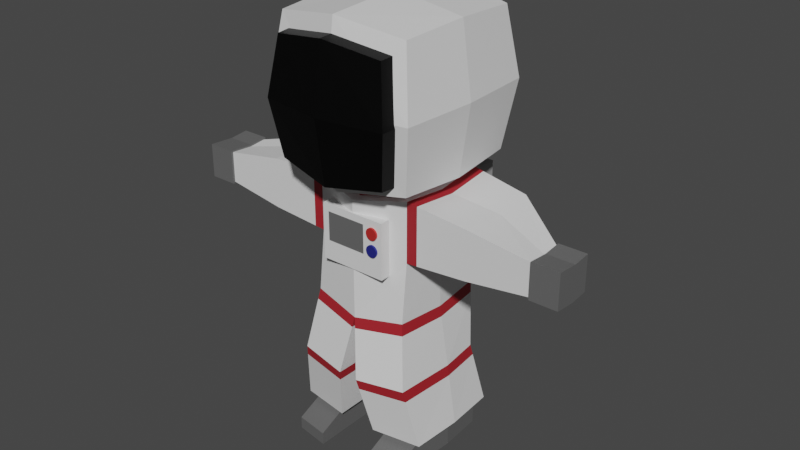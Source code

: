 # Source: astronauts_backup4.blend  (saved by Blender 3.0.42; exported with 4.5.12 LTS)
import bpy
from mathutils import Matrix  # noqa: F401  (used for matrix-valued properties, if any)

bpy.ops.wm.read_factory_settings(use_empty=True)
scene = bpy.context.scene
scene.name = 'Scene'

# ---- collections
col_collection = bpy.data.collections.new('Collection'); scene.collection.children.link(col_collection)

# ---- materials (node trees are filled in below, after node groups)
mat_white = bpy.data.materials.new('White')
mat_white.use_transparent_shadow = False
mat_black = bpy.data.materials.new('Black')
mat_black.use_transparent_shadow = False
mat_red_dark = bpy.data.materials.new('Red_dark')
mat_red_dark.use_transparent_shadow = False
mat_red = bpy.data.materials.new('Red')
mat_red.use_transparent_shadow = False
mat_blue = bpy.data.materials.new('Blue')
mat_blue.use_transparent_shadow = False
mat_grey = bpy.data.materials.new('Grey')
mat_grey.use_transparent_shadow = False
mat_metal = bpy.data.materials.new('Metal')
mat_metal.use_transparent_shadow = False

# ---- material node trees
mat_white.use_nodes = True; mat_white.node_tree.nodes.clear()
_N = mat_white.node_tree.nodes; _L = mat_white.node_tree.links
n0 = _N.new('ShaderNodeBsdfPrincipled'); n0.name = 'Principled BSDF'; n0.location = (10, 300)
n0.distribution = 'GGX'
n0.subsurface_method = 'RANDOM_WALK_SKIN'
n0.inputs[3].default_value = 1.45
n0.inputs[27].default_value = (0.0, 0.0, 0.0, 1.0)
n0.inputs[28].default_value = 1.0
n1 = _N.new('ShaderNodeOutputMaterial'); n1.name = 'Material Output'; n1.location = (300, 300)
_L.new(n0.outputs[0], n1.inputs[0])
n1.is_active_output = True
mat_black.use_nodes = True; mat_black.node_tree.nodes.clear()
_N = mat_black.node_tree.nodes; _L = mat_black.node_tree.links
n0 = _N.new('ShaderNodeBsdfPrincipled'); n0.name = 'Principled BSDF'; n0.location = (10, 300)
n0.distribution = 'GGX'
n0.subsurface_method = 'RANDOM_WALK_SKIN'
n0.inputs[0].default_value = (0.004242, 0.004242, 0.004242, 1.0)
n0.inputs[1].default_value = 0.8
n0.inputs[3].default_value = 1.45
n0.inputs[27].default_value = (0.0, 0.0, 0.0, 1.0)
n0.inputs[28].default_value = 1.0
n1 = _N.new('ShaderNodeOutputMaterial'); n1.name = 'Material Output'; n1.location = (300, 300)
_L.new(n0.outputs[0], n1.inputs[0])
n1.is_active_output = True
mat_red_dark.use_nodes = True; mat_red_dark.node_tree.nodes.clear()
_N = mat_red_dark.node_tree.nodes; _L = mat_red_dark.node_tree.links
n0 = _N.new('ShaderNodeBsdfPrincipled'); n0.name = 'Principled BSDF'; n0.location = (10, 300)
n0.distribution = 'GGX'
n0.subsurface_method = 'RANDOM_WALK_SKIN'
n0.inputs[0].default_value = (0.3757, 0.01671, 0.02445, 1.0)
n0.inputs[3].default_value = 1.45
n0.inputs[27].default_value = (0.0, 0.0, 0.0, 1.0)
n0.inputs[28].default_value = 1.0
n1 = _N.new('ShaderNodeOutputMaterial'); n1.name = 'Material Output'; n1.location = (300, 300)
_L.new(n0.outputs[0], n1.inputs[0])
n1.is_active_output = True
mat_red.use_nodes = True; mat_red.node_tree.nodes.clear()
_N = mat_red.node_tree.nodes; _L = mat_red.node_tree.links
n0 = _N.new('ShaderNodeBsdfPrincipled'); n0.name = 'Principled BSDF'; n0.location = (10, 300)
n0.distribution = 'GGX'
n0.subsurface_method = 'RANDOM_WALK_SKIN'
n0.inputs[0].default_value = (0.8, 0.04285, 0.03879, 1.0)
n0.inputs[1].default_value = 0.5
n0.inputs[3].default_value = 1.45
n0.inputs[27].default_value = (0.0, 0.0, 0.0, 1.0)
n0.inputs[28].default_value = 1.0
n1 = _N.new('ShaderNodeOutputMaterial'); n1.name = 'Material Output'; n1.location = (300, 300)
_L.new(n0.outputs[0], n1.inputs[0])
n1.is_active_output = True
mat_blue.use_nodes = True; mat_blue.node_tree.nodes.clear()
_N = mat_blue.node_tree.nodes; _L = mat_blue.node_tree.links
n0 = _N.new('ShaderNodeBsdfPrincipled'); n0.name = 'Principled BSDF'; n0.location = (10, 300)
n0.distribution = 'GGX'
n0.subsurface_method = 'RANDOM_WALK_SKIN'
n0.inputs[0].default_value = (0.03181, 0.03882, 0.3424, 1.0)
n0.inputs[1].default_value = 0.5
n0.inputs[3].default_value = 1.45
n0.inputs[27].default_value = (0.0, 0.0, 0.0, 1.0)
n0.inputs[28].default_value = 1.0
n1 = _N.new('ShaderNodeOutputMaterial'); n1.name = 'Material Output'; n1.location = (300, 300)
_L.new(n0.outputs[0], n1.inputs[0])
n1.is_active_output = True
mat_grey.use_nodes = True; mat_grey.node_tree.nodes.clear()
_N = mat_grey.node_tree.nodes; _L = mat_grey.node_tree.links
n0 = _N.new('ShaderNodeBsdfPrincipled'); n0.name = 'Principled BSDF'; n0.location = (10, 300)
n0.distribution = 'GGX'
n0.subsurface_method = 'RANDOM_WALK_SKIN'
n0.inputs[0].default_value = (0.1237, 0.1237, 0.1237, 1.0)
n0.inputs[3].default_value = 1.45
n0.inputs[27].default_value = (0.0, 0.0, 0.0, 1.0)
n0.inputs[28].default_value = 1.0
n1 = _N.new('ShaderNodeOutputMaterial'); n1.name = 'Material Output'; n1.location = (300, 300)
_L.new(n0.outputs[0], n1.inputs[0])
n1.is_active_output = True
mat_metal.use_nodes = True; mat_metal.node_tree.nodes.clear()
_N = mat_metal.node_tree.nodes; _L = mat_metal.node_tree.links
n0 = _N.new('ShaderNodeBsdfPrincipled'); n0.name = 'Principled BSDF'; n0.location = (10, 300)
n0.distribution = 'GGX'
n0.subsurface_method = 'RANDOM_WALK_SKIN'
n0.inputs[0].default_value = (0.3264, 0.3264, 0.3264, 1.0)
n0.inputs[3].default_value = 1.45
n0.inputs[27].default_value = (0.0, 0.0, 0.0, 1.0)
n0.inputs[28].default_value = 1.0
n1 = _N.new('ShaderNodeOutputMaterial'); n1.name = 'Material Output'; n1.location = (300, 300)
_L.new(n0.outputs[0], n1.inputs[0])
n1.is_active_output = True

# ---- world
world_world = bpy.data.worlds.new('World'); scene.world = world_world
world_world.use_nodes = True; world_world.node_tree.nodes.clear()
_N = world_world.node_tree.nodes; _L = world_world.node_tree.links
n0 = _N.new('ShaderNodeOutputWorld'); n0.name = 'World Output'; n0.location = (300, 300)
n1 = _N.new('ShaderNodeBackground'); n1.name = 'Background'; n1.location = (10, 300)
n1.inputs[0].default_value = (0.05088, 0.05088, 0.05088, 1.0)
_L.new(n1.outputs[0], n0.inputs[0])
n0.is_active_output = True
world_world.color = (0.05088, 0.05088, 0.05088)
world_world.use_sun_shadow = False
world_world.sun_shadow_jitter_overblur = 0.0

# ---- meshes
me_cube = bpy.data.meshes.new('Cube')
me_cube.from_pydata([(-1.0, -1.0, 5.369), (-1.0, -1.0, 7.369), (-1.0, 1.0, 5.369), (-1.0, 1.0, 7.369), (1.0, -1.0, 5.369), (1.0, -1.0, 7.369), (1.0, 1.0, 5.369), (1.0, 1.0, 7.369), (0.0, 1.157, 5.212), (0.0, 1.157, 7.526), (0.0, -1.157, 5.212), (0.0, -1.157, 7.526), (-1.145, -1.145, 6.369), (-1.145, 1.145, 6.369), (1.145, 1.145, 6.369), (1.145, -1.145, 6.369), (0.0, -1.324, 6.369), (0.0, 1.324, 6.369), (-1.059, 0.0, 5.31), (-1.059, 0.0, 7.428), (1.059, 0.0, 5.31), (1.059, 0.0, 7.428), (0.0, 0.0, 7.594), (0.0, 0.0, 5.144), (1.212, 0.0, 6.369), (-1.212, 0.0, 6.369), (-1.199, -0.6908, 5.228), (-1.199, -0.6908, 7.626), (-1.199, 1.708, 5.228), (-1.199, 1.708, 7.626), (1.199, -0.6908, 5.228), (1.199, -0.6908, 7.626), (1.199, 1.708, 5.228), (1.199, 1.708, 7.626), (0.0, 1.896, 5.04), (0.0, 1.896, 7.814), (0.0, -0.8787, 5.04), (0.0, -0.8787, 7.814), (-1.373, -0.8642, 6.427), (-1.373, 1.881, 6.427), (1.373, 1.881, 6.427), (1.373, -0.8642, 6.427), (0.0, -1.079, 6.427), (0.0, 2.096, 6.427), (-1.27, 0.5084, 5.157), (-1.27, 0.5084, 7.697), (1.27, 0.5084, 5.157), (1.27, 0.5084, 7.697), (0.0, 0.5084, 7.896), (0.0, 0.5084, 4.958), (1.454, 0.5084, 6.427), (-1.454, 0.5084, 6.427), (1.174, 0.5084, 0.5244), (-0.9503, 0.5084, 4.869), (-0.8955, -0.2849, 4.926), (0.0, 1.57, 4.776), (-0.8955, 1.429, 4.926), (0.9503, 0.5084, 4.869), (0.8955, 1.429, 4.926), (0.0, -0.553, 4.776), (0.8955, -0.3019, 4.926), (-0.9503, 0.5084, 2.732), (-0.8955, -0.4118, 2.788), (0.0, 1.57, 2.639), (-0.8955, 1.429, 2.788), (0.9503, 0.5084, 2.732), (0.8955, 1.429, 2.788), (0.0, -0.553, 2.639), (0.8955, -0.4118, 2.788), (0.0, 0.5084, 2.585), (1.126, 1.305, 0.5244), (0.5105, -0.3851, 0.5244), (1.126, -0.2881, 0.5244), (0.5105, 1.402, 0.5244), (0.5105, 0.5084, 0.5244), (-1.155, 0.5084, 0.5244), (-1.108, -0.2881, 0.5244), (-0.4923, 1.402, 0.5244), (-1.108, 1.305, 0.5244), (-0.4923, -0.3851, 0.5244), (-0.4923, 0.5084, 0.5244), (0.0, 1.57, 3.708), (0.8955, 1.429, 3.857), (0.9503, 0.5084, 3.8), (0.8955, -0.3019, 3.857), (-0.9503, 0.5084, 3.8), (-0.8955, -0.2849, 3.857), (-0.8955, 1.429, 3.857), (0.0, -0.553, 3.708), (3.181, 0.04993, 4.655), (3.181, 0.3527, 4.685), (3.181, -0.3019, 4.685), (3.181, 0.04993, 4.083), (3.181, 0.3527, 4.113), (3.181, -0.3019, 4.113), (-3.016, 0.1417, 4.633), (-3.016, -0.2849, 4.663), (-3.016, 0.4547, 4.663), (-3.016, -0.2849, 4.102), (-3.016, 0.1417, 4.072), (-3.016, 0.4547, 4.102), (-1.95, -0.2849, 4.842), (-1.95, -0.2849, 3.936), (-1.95, 0.9688, 3.936), (-1.95, 0.9688, 4.842), (-1.996, 0.5084, 3.888), (-1.996, 0.5084, 4.793), (2.023, -0.3019, 4.823), (2.067, 0.5084, 4.777), (2.023, 1.258, 4.823), (2.023, 1.258, 3.953), (2.067, 0.5084, 3.907), (2.023, -0.3019, 3.953), (-0.7267, 1.377, 2.98), (-0.7267, 1.377, 4.731), (-0.5635, 2.188, 3.143), (-0.5635, 2.188, 4.568), (0.7267, 1.377, 2.98), (0.7267, 1.377, 4.731), (0.5635, 2.188, 3.143), (0.5635, 2.188, 4.568), (-1.125, 0.5084, 1.628), (-1.07, -0.6168, 1.656), (-0.1744, 0.5084, 1.555), (-0.1744, 1.365, 1.582), (-1.07, 1.224, 1.656), (-0.1744, -0.7579, 1.582), (1.134, 0.5084, 1.628), (1.079, 1.224, 1.656), (0.1835, 1.365, 1.582), (0.1835, 0.5084, 1.555), (0.1835, -0.7579, 1.582), (1.079, -0.6168, 1.656), (0.5876, 2.116, 4.437), (0.5876, 2.116, 5.638), (0.5954, 2.115, 4.437), (0.5954, 2.115, 5.638), (0.6029, 2.113, 4.437), (0.6029, 2.113, 5.638), (0.6098, 2.109, 4.437), (0.6098, 2.109, 5.638), (0.6158, 2.105, 4.437), (0.6158, 2.105, 5.638), (0.6208, 2.098, 4.437), (0.6208, 2.098, 5.638), (0.6245, 2.092, 4.437), (0.6245, 2.092, 5.638), (0.6268, 2.084, 4.437), (0.6268, 2.084, 5.638), (0.6276, 2.076, 4.437), (0.6276, 2.076, 5.638), (0.6268, 2.068, 4.437), (0.6268, 2.068, 5.638), (0.6245, 2.061, 4.437), (0.6245, 2.061, 5.638), (0.6208, 2.054, 4.437), (0.6208, 2.054, 5.638), (0.6158, 2.048, 4.437), (0.6158, 2.048, 5.638), (0.6098, 2.043, 4.437), (0.6098, 2.043, 5.638), (0.6029, 2.039, 4.437), (0.6029, 2.039, 5.638), (0.5954, 2.037, 4.437), (0.5954, 2.037, 5.638), (0.5876, 2.036, 4.437), (0.5876, 2.036, 5.638), (0.5798, 2.037, 4.437), (0.5798, 2.037, 5.638), (0.5722, 2.039, 4.437), (0.5722, 2.039, 5.638), (0.5653, 2.043, 4.437), (0.5653, 2.043, 5.638), (0.5593, 2.048, 4.437), (0.5593, 2.048, 5.638), (0.5543, 2.054, 4.437), (0.5543, 2.054, 5.638), (0.5506, 2.061, 4.437), (0.5506, 2.061, 5.638), (0.5483, 2.068, 4.437), (0.5483, 2.068, 5.638), (0.5476, 2.076, 4.437), (0.5476, 2.076, 5.638), (0.5483, 2.084, 4.437), (0.5483, 2.084, 5.638), (0.5506, 2.092, 4.437), (0.5506, 2.092, 5.638), (0.5543, 2.098, 4.437), (0.5543, 2.098, 5.638), (0.5593, 2.105, 4.437), (0.5593, 2.105, 5.638), (0.5653, 2.109, 4.437), (0.5653, 2.109, 5.638), (0.5722, 2.113, 4.437), (0.5722, 2.113, 5.638), (0.5798, 2.115, 4.437), (0.5798, 2.115, 5.638), (0.4315, 2.116, 4.437), (0.4315, 2.116, 5.419), (0.4393, 2.115, 4.437), (0.4393, 2.115, 5.419), (0.4468, 2.113, 4.437), (0.4468, 2.113, 5.419), (0.4537, 2.109, 4.437), (0.4537, 2.109, 5.419), (0.4598, 2.105, 4.437), (0.4598, 2.105, 5.419), (0.4647, 2.098, 4.437), (0.4647, 2.098, 5.419), (0.4684, 2.092, 4.437), (0.4684, 2.092, 5.419), (0.4707, 2.084, 4.437), (0.4707, 2.084, 5.419), (0.4715, 2.076, 4.437), (0.4715, 2.076, 5.419), (0.4707, 2.068, 4.437), (0.4707, 2.068, 5.419), (0.4684, 2.061, 4.437), (0.4684, 2.061, 5.419), (0.4647, 2.054, 4.437), (0.4647, 2.054, 5.419), (0.4598, 2.048, 4.437), (0.4598, 2.048, 5.419), (0.4537, 2.043, 4.437), (0.4537, 2.043, 5.419), (0.4468, 2.039, 4.437), (0.4468, 2.039, 5.419), (0.4393, 2.037, 4.437), (0.4393, 2.037, 5.419), (0.4315, 2.036, 4.437), (0.4315, 2.036, 5.419), (0.4237, 2.037, 4.437), (0.4237, 2.037, 5.419), (0.4162, 2.039, 4.437), (0.4162, 2.039, 5.419), (0.4093, 2.043, 4.437), (0.4093, 2.043, 5.419), (0.4032, 2.048, 4.437), (0.4032, 2.048, 5.419), (0.3982, 2.054, 4.437), (0.3982, 2.054, 5.419), (0.3945, 2.061, 4.437), (0.3945, 2.061, 5.419), (0.3922, 2.068, 4.437), (0.3922, 2.068, 5.419), (0.3915, 2.076, 4.437), (0.3915, 2.076, 5.419), (0.3922, 2.084, 4.437), (0.3922, 2.084, 5.419), (0.3945, 2.092, 4.437), (0.3945, 2.092, 5.419), (0.3982, 2.098, 4.437), (0.3982, 2.098, 5.419), (0.4032, 2.105, 4.437), (0.4032, 2.105, 5.419), (0.4093, 2.109, 4.437), (0.4093, 2.109, 5.419), (0.4162, 2.113, 4.437), (0.4162, 2.113, 5.419), (0.4237, 2.115, 4.437), (0.4237, 2.115, 5.419), (-0.5591, 1.947, 4.731), (-0.5591, 2.113, 4.731), (-0.2998, 1.947, 4.731), (-0.2998, 2.113, 4.731), (-0.5591, 1.947, 4.823), (-0.5591, 2.113, 4.823), (-0.2998, 2.113, 4.823), (-0.2998, 1.947, 4.823), (-0.7267, 2.188, 4.731), (-0.7267, 2.188, 2.98), (0.7267, 2.188, 2.98), (0.7267, 2.188, 4.731), (-0.4324, 2.271, 3.737), (-0.4324, 2.271, 3.28), (0.4324, 2.271, 3.28), (0.4324, 2.271, 3.737), (-0.5635, 2.271, 4.568), (-0.5635, 2.271, 3.143), (0.5635, 2.271, 3.143), (0.5635, 2.271, 4.568), (-0.4324, 2.346, 3.737), (-0.4324, 2.346, 3.28), (0.4324, 2.346, 3.28), (0.4324, 2.346, 3.737), (-0.7875, 0.5135, 4.87), (-0.7421, -0.1439, 4.917), (2.553e-09, 1.393, 4.793), (-0.7421, 1.276, 4.917), (0.7875, 0.5135, 4.87), (0.7421, 1.276, 4.917), (2.553e-09, -0.366, 4.793), (0.7421, -0.158, 4.917), (-0.7875, 0.5135, 5.37), (-0.7421, -0.1439, 5.417), (2.553e-09, 1.393, 5.293), (-0.7421, 1.276, 5.417), (0.7875, 0.5135, 5.37), (0.7421, 1.276, 5.417), (2.553e-09, -0.366, 5.293), (0.7421, -0.158, 5.417), (1.146, 0.5084, 4.853), (1.093, 1.399, 4.908), (1.146, 0.5084, 3.819), (1.093, -0.3019, 4.908), (1.093, 1.399, 3.874), (1.093, -0.3019, 3.874), (-1.08, -0.2849, 3.871), (-1.08, 1.348, 4.911), (-1.133, 0.5084, 3.816), (-1.08, -0.2849, 4.911), (-1.08, 1.348, 3.871), (-1.133, 0.5084, 4.856), (-0.9261, -0.4477, 2.59), (-0.03052, 1.534, 2.454), (-0.03052, -0.5889, 2.454), (-0.9809, 0.5084, 2.538), (-0.03052, 0.5084, 2.405), (-0.9261, 1.393, 2.59), (0.9277, 1.393, 2.59), (0.03212, 0.5084, 2.405), (0.9277, -0.4477, 2.59), (0.9825, 0.5084, 2.538), (0.03212, 1.534, 2.454), (0.03212, -0.5889, 2.454), (1.166, 0.5084, 1.435), (0.2157, 1.401, 1.397), (0.2157, -0.7221, 1.397), (1.111, 1.26, 1.458), (0.2157, 0.5084, 1.374), (1.111, -0.5809, 1.458), (-1.155, 0.5084, 1.435), (-0.2049, 0.5084, 1.374), (-1.1, 1.26, 1.458), (-1.1, -0.5809, 1.458), (-0.2049, 1.401, 1.397), (-0.2049, -0.7221, 1.397), (-0.4975, -0.5713, 3.911), (-0.4975, -0.5713, 4.432), (-0.6071, -0.1517, 3.558), (-0.6071, -0.1517, 4.562), (0.2335, -0.5713, 3.911), (0.2335, -0.5713, 4.432), (0.6071, -0.1517, 3.558), (0.6071, -0.1517, 4.562), (-0.6071, -0.5713, 3.558), (-0.6071, -0.5713, 4.562), (0.6071, -0.5713, 4.562), (0.6071, -0.5713, 3.558), (-0.4975, -0.5665, 3.911), (-0.4975, -0.5665, 4.432), (0.2335, -0.5665, 4.432), (0.2335, -0.5665, 3.911), (0.4225, -0.391, 4.437), (0.4225, -0.6037, 4.437), (0.4433, -0.391, 4.435), (0.4433, -0.6037, 4.435), (0.4632, -0.391, 4.429), (0.4632, -0.6037, 4.429), (0.4816, -0.391, 4.419), (0.4816, -0.6037, 4.419), (0.4977, -0.391, 4.406), (0.4977, -0.6037, 4.406), (0.5109, -0.391, 4.39), (0.5109, -0.6037, 4.39), (0.5208, -0.391, 4.371), (0.5208, -0.6037, 4.371), (0.5268, -0.391, 4.351), (0.5268, -0.6037, 4.351), (0.5289, -0.391, 4.33), (0.5289, -0.6037, 4.33), (0.5268, -0.391, 4.31), (0.5268, -0.6037, 4.31), (0.5208, -0.391, 4.29), (0.5208, -0.6037, 4.29), (0.5109, -0.391, 4.271), (0.5109, -0.6037, 4.271), (0.4977, -0.391, 4.255), (0.4977, -0.6037, 4.255), (0.4816, -0.391, 4.242), (0.4816, -0.6037, 4.242), (0.4632, -0.391, 4.232), (0.4632, -0.6037, 4.232), (0.4433, -0.391, 4.226), (0.4433, -0.6037, 4.226), (0.4225, -0.391, 4.224), (0.4225, -0.6037, 4.224), (0.4018, -0.391, 4.226), (0.4018, -0.6037, 4.226), (0.3818, -0.391, 4.232), (0.3818, -0.6037, 4.232), (0.3634, -0.391, 4.242), (0.3634, -0.6037, 4.242), (0.3473, -0.391, 4.255), (0.3473, -0.6037, 4.255), (0.3341, -0.391, 4.271), (0.3341, -0.6037, 4.271), (0.3243, -0.391, 4.29), (0.3243, -0.6037, 4.29), (0.3182, -0.391, 4.31), (0.3182, -0.6037, 4.31), (0.3162, -0.391, 4.33), (0.3162, -0.6037, 4.33), (0.3182, -0.391, 4.351), (0.3182, -0.6037, 4.351), (0.3243, -0.391, 4.371), (0.3243, -0.6037, 4.371), (0.3341, -0.391, 4.39), (0.3341, -0.6037, 4.39), (0.3473, -0.391, 4.406), (0.3473, -0.6037, 4.406), (0.3634, -0.391, 4.419), (0.3634, -0.6037, 4.419), (0.3818, -0.391, 4.429), (0.3818, -0.6037, 4.429), (0.4018, -0.391, 4.435), (0.4018, -0.6037, 4.435), (0.4225, -0.391, 4.134), (0.4225, -0.6037, 4.134), (0.4433, -0.391, 4.132), (0.4433, -0.6037, 4.132), (0.4632, -0.391, 4.125), (0.4632, -0.6037, 4.125), (0.4816, -0.391, 4.116), (0.4816, -0.6037, 4.116), (0.4977, -0.391, 4.102), (0.4977, -0.6037, 4.102), (0.5109, -0.391, 4.086), (0.5109, -0.6037, 4.086), (0.5208, -0.391, 4.068), (0.5208, -0.6037, 4.068), (0.5268, -0.391, 4.048), (0.5268, -0.6037, 4.048), (0.5289, -0.391, 4.027), (0.5289, -0.6037, 4.027), (0.5268, -0.391, 4.006), (0.5268, -0.6037, 4.006), (0.5208, -0.391, 3.987), (0.5208, -0.6037, 3.987), (0.5109, -0.391, 3.968), (0.5109, -0.6037, 3.968), (0.4977, -0.391, 3.952), (0.4977, -0.6037, 3.952), (0.4816, -0.391, 3.939), (0.4816, -0.6037, 3.939), (0.4632, -0.391, 3.929), (0.4632, -0.6037, 3.929), (0.4433, -0.391, 3.923), (0.4433, -0.6037, 3.923), (0.4225, -0.391, 3.921), (0.4225, -0.6037, 3.921), (0.4018, -0.391, 3.923), (0.4018, -0.6037, 3.923), (0.3818, -0.391, 3.929), (0.3818, -0.6037, 3.929), (0.3634, -0.391, 3.939), (0.3634, -0.6037, 3.939), (0.3473, -0.391, 3.952), (0.3473, -0.6037, 3.952), (0.3341, -0.391, 3.968), (0.3341, -0.6037, 3.968), (0.3243, -0.391, 3.987), (0.3243, -0.6037, 3.987), (0.3182, -0.391, 4.006), (0.3182, -0.6037, 4.006), (0.3162, -0.391, 4.027), (0.3162, -0.6037, 4.027), (0.3182, -0.391, 4.048), (0.3182, -0.6037, 4.048), (0.3243, -0.391, 4.068), (0.3243, -0.6037, 4.068), (0.3341, -0.391, 4.086), (0.3341, -0.6037, 4.086), (0.3473, -0.391, 4.102), (0.3473, -0.6037, 4.102), (0.3634, -0.391, 4.116), (0.3634, -0.6037, 4.116), (0.3818, -0.391, 4.125), (0.3818, -0.6037, 4.125), (0.4018, -0.391, 4.132), (0.4018, -0.6037, 4.132), (1.317, 0.5084, 0.5244), (1.263, 1.429, 0.5244), (0.3671, -0.553, 0.5244), (1.263, -0.4118, 0.5244), (0.3671, 1.57, 0.5244), (0.3671, 0.5084, 0.5244), (-1.299, 0.5084, 0.5244), (-1.244, -0.4118, 0.5244), (-0.3488, 1.57, 0.5244), (-1.244, 1.429, 0.5244), (-0.3488, -0.553, 0.5244), (-0.3488, 0.5084, 0.5244), (1.174, 0.5084, 0.4583), (0.5105, 0.5084, 0.4583), (-0.4923, 0.5084, 0.4583), (-1.155, 0.5084, 0.4583), (1.126, 1.305, 0.4583), (0.5105, -0.3851, 0.4583), (1.126, -0.2881, 0.4583), (0.5105, 1.402, 0.4583), (-1.108, -0.2881, 0.4583), (-0.4923, 1.402, 0.4583), (-1.108, 1.305, 0.4583), (-0.4923, -0.3851, 0.4583), (1.174, 0.5084, 1.49e-06), (0.5105, 0.5084, 1.49e-06), (-0.4923, 0.5084, 1.49e-06), (-1.155, 0.5084, 1.49e-06), (1.126, 1.305, 1.49e-06), (0.5105, -0.3851, 1.49e-06), (1.126, -0.2881, 1.49e-06), (0.5105, 1.402, 1.49e-06), (-1.108, -0.2881, 1.49e-06), (-0.4923, 1.402, 1.49e-06), (-1.108, 1.305, 1.49e-06), (-0.4923, -0.3851, 1.49e-06), (0.5105, -0.9043, 0.2286), (1.126, -0.8073, 0.2286), (-1.108, -0.8073, 0.2286), (-0.4923, -0.9043, 0.2286), (0.5105, -0.9043, 1.49e-06), (1.126, -0.8073, 1.49e-06), (-1.108, -0.8073, 1.49e-06), (-0.4923, -0.9043, 1.49e-06), (3.181, 0.05156, 4.682), (3.181, 0.3846, 4.715), (3.181, -0.3355, 4.715), (3.181, 0.05156, 4.052), (3.181, 0.3846, 4.086), (3.181, -0.3355, 4.086), (-3.016, 0.1455, 4.659), (-3.016, -0.3238, 4.692), (-3.016, 0.4898, 4.692), (-3.016, -0.3238, 4.075), (-3.016, 0.1455, 4.042), (-3.016, 0.4898, 4.075), (3.681, 0.05156, 4.682), (3.681, 0.3846, 4.715), (3.681, -0.3355, 4.715), (3.681, 0.05156, 4.052), (3.681, 0.3846, 4.086), (3.681, -0.3355, 4.086), (-3.516, 0.1455, 4.659), (-3.516, -0.3238, 4.692), (-3.516, 0.4898, 4.692), (-3.516, -0.3238, 4.075), (-3.516, 0.1455, 4.042), (-3.516, 0.4898, 4.075)], [], [(25, 19, 3, 13), (17, 9, 7, 14), (24, 21, 5, 15), (16, 11, 1, 12), (23, 20, 4, 10), (22, 19, 1, 11), (21, 22, 11, 5), (18, 23, 10, 0), (15, 5, 11, 16), (13, 3, 9, 17), (2, 13, 17, 8), (4, 15, 16, 10), (10, 16, 12, 0), (20, 24, 15, 4), (8, 17, 14, 6), (18, 25, 13, 2), (0, 12, 25, 18), (6, 14, 24, 20), (2, 8, 23, 18), (7, 9, 22, 21), (9, 3, 19, 22), (8, 6, 20, 23), (14, 7, 21, 24), (12, 1, 19, 25), (51, 45, 29, 39), (43, 35, 33, 40), (50, 47, 31, 41), (42, 37, 27, 38), (49, 46, 30, 36), (48, 45, 27, 37), (47, 48, 37, 31), (44, 49, 36, 26), (41, 31, 37, 42), (39, 29, 35, 43), (28, 39, 43, 34), (30, 41, 42, 36), (36, 42, 38, 26), (46, 50, 41, 30), (34, 43, 40, 32), (44, 51, 39, 28), (26, 38, 51, 44), (32, 40, 50, 46), (28, 34, 49, 44), (33, 35, 48, 47), (35, 29, 45, 48), (34, 32, 46, 49), (40, 33, 47, 50), (38, 27, 45, 51), (86, 85, 61, 62), (82, 83, 65, 66), (81, 82, 66, 63), (83, 84, 68, 65), (329, 326, 485, 486), (335, 332, 492, 489), (334, 331, 487, 488), (328, 325, 481, 482), (85, 87, 64, 61), (88, 86, 62, 67), (84, 88, 67, 68), (87, 81, 63, 64), (74, 73, 500, 494), (79, 76, 501, 504), (330, 327, 483, 484), (325, 330, 484, 481), (327, 329, 486, 483), (326, 328, 482, 485), (72, 71, 498, 499), (77, 80, 495, 502), (331, 333, 490, 487), (336, 334, 488, 491), (333, 335, 489, 490), (332, 336, 491, 492), (56, 55, 81, 87), (60, 59, 88, 84), (59, 54, 86, 88), (104, 103, 100, 97), (109, 108, 89, 90), (55, 58, 82, 81), (108, 107, 91, 89), (102, 101, 96, 98), (89, 91, 527, 525), (93, 90, 526, 529), (111, 110, 93, 92), (107, 112, 94, 91), (112, 111, 92, 94), (110, 109, 90, 93), (96, 95, 531, 532), (98, 96, 532, 534), (105, 102, 98, 99), (103, 105, 99, 100), (101, 106, 95, 96), (106, 104, 97, 95), (312, 308, 104, 106), (310, 312, 106, 101), (311, 309, 105, 103), (309, 307, 102, 105), (307, 310, 101, 102), (308, 311, 103, 104), (305, 302, 109, 110), (306, 303, 111, 112), (304, 306, 112, 107), (303, 305, 110, 111), (301, 304, 107, 108), (302, 301, 108, 109), (113, 114, 269, 270), (116, 120, 280, 277), (271, 272, 118, 117), (117, 118, 114, 113), (270, 271, 117, 113), (272, 269, 114, 118), (317, 315, 126, 123), (318, 314, 124, 125), (315, 313, 122, 126), (316, 318, 125, 121), (313, 316, 121, 122), (314, 317, 123, 124), (323, 319, 128, 129), (324, 320, 130, 131), (322, 321, 132, 127), (321, 324, 131, 132), (319, 322, 127, 128), (320, 323, 129, 130), (133, 134, 136, 135), (135, 136, 138, 137), (137, 138, 140, 139), (139, 140, 142, 141), (141, 142, 144, 143), (143, 144, 146, 145), (145, 146, 148, 147), (147, 148, 150, 149), (149, 150, 152, 151), (151, 152, 154, 153), (153, 154, 156, 155), (155, 156, 158, 157), (157, 158, 160, 159), (159, 160, 162, 161), (161, 162, 164, 163), (163, 164, 166, 165), (165, 166, 168, 167), (167, 168, 170, 169), (169, 170, 172, 171), (171, 172, 174, 173), (173, 174, 176, 175), (175, 176, 178, 177), (177, 178, 180, 179), (179, 180, 182, 181), (181, 182, 184, 183), (183, 184, 186, 185), (185, 186, 188, 187), (187, 188, 190, 189), (189, 190, 192, 191), (191, 192, 194, 193), (136, 134, 196, 194, 192, 190, 188, 186, 184, 182, 180, 178, 176, 174, 172, 170, 168, 166, 164, 162, 160, 158, 156, 154, 152, 150, 148, 146, 144, 142, 140, 138), (193, 194, 196, 195), (195, 196, 134, 133), (133, 135, 137, 139, 141, 143, 145, 147, 149, 151, 153, 155, 157, 159, 161, 163, 165, 167, 169, 171, 173, 175, 177, 179, 181, 183, 185, 187, 189, 191, 193, 195), (197, 198, 200, 199), (199, 200, 202, 201), (201, 202, 204, 203), (203, 204, 206, 205), (205, 206, 208, 207), (207, 208, 210, 209), (209, 210, 212, 211), (211, 212, 214, 213), (213, 214, 216, 215), (215, 216, 218, 217), (217, 218, 220, 219), (219, 220, 222, 221), (221, 222, 224, 223), (223, 224, 226, 225), (225, 226, 228, 227), (227, 228, 230, 229), (229, 230, 232, 231), (231, 232, 234, 233), (233, 234, 236, 235), (235, 236, 238, 237), (237, 238, 240, 239), (239, 240, 242, 241), (241, 242, 244, 243), (243, 244, 246, 245), (245, 246, 248, 247), (247, 248, 250, 249), (249, 250, 252, 251), (251, 252, 254, 253), (253, 254, 256, 255), (255, 256, 258, 257), (200, 198, 260, 258, 256, 254, 252, 250, 248, 246, 244, 242, 240, 238, 236, 234, 232, 230, 228, 226, 224, 222, 220, 218, 216, 214, 212, 210, 208, 206, 204, 202), (257, 258, 260, 259), (259, 260, 198, 197), (197, 199, 201, 203, 205, 207, 209, 211, 213, 215, 217, 219, 221, 223, 225, 227, 229, 231, 233, 235, 237, 239, 241, 243, 245, 247, 249, 251, 253, 255, 257, 259), (264, 263, 261, 262), (267, 266, 265, 268), (263, 264, 267, 268), (262, 261, 265, 266), (261, 263, 268, 265), (264, 262, 266, 267), (116, 115, 270, 269), (115, 119, 271, 270), (120, 116, 269, 272), (119, 120, 272, 271), (276, 275, 283, 284), (115, 116, 277, 278), (120, 119, 279, 280), (119, 115, 278, 279), (273, 274, 278, 277), (274, 275, 279, 278), (276, 273, 277, 280), (275, 276, 280, 279), (282, 281, 284, 283), (275, 274, 282, 283), (273, 276, 284, 281), (274, 273, 281, 282), (59, 60, 292, 291), (55, 56, 288, 287), (60, 57, 289, 292), (58, 55, 287, 290), (57, 58, 290, 289), (53, 54, 286, 285), (56, 53, 285, 288), (54, 59, 291, 286), (285, 286, 294, 293), (292, 289, 297, 300), (286, 291, 299, 294), (291, 292, 300, 299), (287, 288, 296, 295), (288, 285, 293, 296), (290, 287, 295, 298), (289, 290, 298, 297), (58, 57, 301, 302), (57, 60, 304, 301), (83, 82, 305, 303), (60, 84, 306, 304), (84, 83, 303, 306), (82, 58, 302, 305), (56, 87, 311, 308), (86, 54, 310, 307), (85, 86, 307, 309), (87, 85, 309, 311), (54, 53, 312, 310), (53, 56, 308, 312), (63, 69, 317, 314), (62, 61, 316, 313), (61, 64, 318, 316), (67, 62, 313, 315), (64, 63, 314, 318), (69, 67, 315, 317), (69, 63, 323, 320), (66, 65, 322, 319), (68, 67, 324, 321), (65, 68, 321, 322), (67, 69, 320, 324), (63, 66, 319, 323), (129, 128, 328, 326), (131, 130, 329, 327), (127, 132, 330, 325), (132, 131, 327, 330), (128, 127, 325, 328), (130, 129, 326, 329), (123, 126, 336, 332), (125, 124, 335, 333), (126, 122, 334, 336), (121, 125, 333, 331), (122, 121, 331, 334), (124, 123, 332, 335), (345, 346, 340, 339), (339, 340, 344, 343), (343, 344, 347, 348), (342, 338, 350, 351), (339, 343, 348, 345), (344, 340, 346, 347), (337, 338, 346, 345), (342, 341, 348, 347), (341, 337, 345, 348), (338, 342, 347, 346), (352, 351, 350, 349), (341, 342, 351, 352), (337, 341, 352, 349), (338, 337, 349, 350), (353, 354, 356, 355), (355, 356, 358, 357), (357, 358, 360, 359), (359, 360, 362, 361), (361, 362, 364, 363), (363, 364, 366, 365), (365, 366, 368, 367), (367, 368, 370, 369), (369, 370, 372, 371), (371, 372, 374, 373), (373, 374, 376, 375), (375, 376, 378, 377), (377, 378, 380, 379), (379, 380, 382, 381), (381, 382, 384, 383), (383, 384, 386, 385), (385, 386, 388, 387), (387, 388, 390, 389), (389, 390, 392, 391), (391, 392, 394, 393), (393, 394, 396, 395), (395, 396, 398, 397), (397, 398, 400, 399), (399, 400, 402, 401), (401, 402, 404, 403), (403, 404, 406, 405), (405, 406, 408, 407), (407, 408, 410, 409), (409, 410, 412, 411), (411, 412, 414, 413), (356, 354, 416, 414, 412, 410, 408, 406, 404, 402, 400, 398, 396, 394, 392, 390, 388, 386, 384, 382, 380, 378, 376, 374, 372, 370, 368, 366, 364, 362, 360, 358), (413, 414, 416, 415), (415, 416, 354, 353), (353, 355, 357, 359, 361, 363, 365, 367, 369, 371, 373, 375, 377, 379, 381, 383, 385, 387, 389, 391, 393, 395, 397, 399, 401, 403, 405, 407, 409, 411, 413, 415), (417, 418, 420, 419), (419, 420, 422, 421), (421, 422, 424, 423), (423, 424, 426, 425), (425, 426, 428, 427), (427, 428, 430, 429), (429, 430, 432, 431), (431, 432, 434, 433), (433, 434, 436, 435), (435, 436, 438, 437), (437, 438, 440, 439), (439, 440, 442, 441), (441, 442, 444, 443), (443, 444, 446, 445), (445, 446, 448, 447), (447, 448, 450, 449), (449, 450, 452, 451), (451, 452, 454, 453), (453, 454, 456, 455), (455, 456, 458, 457), (457, 458, 460, 459), (459, 460, 462, 461), (461, 462, 464, 463), (463, 464, 466, 465), (465, 466, 468, 467), (467, 468, 470, 469), (469, 470, 472, 471), (471, 472, 474, 473), (473, 474, 476, 475), (475, 476, 478, 477), (420, 418, 480, 478, 476, 474, 472, 470, 468, 466, 464, 462, 460, 458, 456, 454, 452, 450, 448, 446, 444, 442, 440, 438, 436, 434, 432, 430, 428, 426, 424, 422), (477, 478, 480, 479), (479, 480, 418, 417), (417, 419, 421, 423, 425, 427, 429, 431, 433, 435, 437, 439, 441, 443, 445, 447, 449, 451, 453, 455, 457, 459, 461, 463, 465, 467, 469, 471, 473, 475, 477, 479), (52, 70, 482, 481), (71, 72, 484, 483), (70, 73, 485, 482), (74, 71, 483, 486), (72, 52, 481, 484), (73, 74, 486, 485), (75, 76, 488, 487), (77, 78, 490, 489), (76, 79, 491, 488), (79, 80, 492, 491), (78, 75, 487, 490), (80, 77, 489, 492), (498, 494, 506, 510), (501, 496, 508, 513), (495, 504, 516, 507), (500, 497, 509, 512), (73, 70, 497, 500), (80, 79, 504, 495), (76, 75, 496, 501), (71, 74, 494, 498), (75, 78, 503, 496), (70, 52, 493, 497), (78, 77, 502, 503), (52, 72, 499, 493), (506, 505, 511, 510), (512, 509, 505, 506), (508, 507, 516, 513), (515, 514, 507, 508), (496, 503, 515, 508), (497, 493, 505, 509), (503, 502, 514, 515), (493, 499, 511, 505), (502, 495, 507, 514), (499, 498, 517, 518), (511, 499, 518, 522), (494, 500, 512, 506), (518, 517, 521, 522), (520, 519, 523, 524), (513, 516, 524, 523), (498, 510, 521, 517), (504, 501, 519, 520), (501, 513, 523, 519), (516, 504, 520, 524), (510, 511, 522, 521), (527, 530, 542, 539), (528, 529, 541, 540), (92, 93, 529, 528), (91, 94, 530, 527), (90, 89, 525, 526), (94, 92, 528, 530), (531, 533, 545, 543), (536, 535, 547, 548), (100, 99, 535, 536), (95, 97, 533, 531), (99, 98, 534, 535), (97, 100, 536, 533), (537, 539, 542, 540), (538, 537, 540, 541), (526, 525, 537, 538), (530, 528, 540, 542), (529, 526, 538, 541), (525, 527, 539, 537), (543, 545, 548, 547), (544, 543, 547, 546), (535, 534, 546, 547), (533, 536, 548, 545), (534, 532, 544, 546), (532, 531, 543, 544)])
me_cube.polygons.foreach_set('material_index', [0, 0, 1, 1, 1, 1, 1, 1, 1, 0, 0, 1, 1, 1, 0, 0, 1, 0, 0, 0, 0, 0, 0, 1, 0, 0, 0, 0, 0, 0, 0, 0, 0, 0, 0, 0, 0, 0, 0, 0, 0, 0, 0, 0, 0, 0, 0, 0, 0, 0, 0, 0, 0, 0, 0, 0, 0, 0, 0, 0, 5, 5, 0, 0, 0, 0, 5, 5, 0, 0, 0, 0, 0, 0, 0, 0, 0, 0, 0, 0, 5, 5, 0, 0, 0, 0, 5, 5, 0, 0, 0, 0, 0, 0, 0, 0, 0, 0, 0, 0, 0, 0, 0, 0, 6, 6, 6, 6, 6, 6, 0, 0, 0, 0, 0, 0, 0, 0, 0, 0, 0, 0, 5, 5, 5, 5, 5, 5, 5, 5, 5, 5, 5, 5, 5, 5, 5, 5, 5, 5, 5, 5, 5, 5, 5, 5, 5, 5, 5, 5, 5, 5, 5, 5, 5, 5, 5, 5, 5, 5, 5, 5, 5, 5, 5, 5, 5, 5, 5, 5, 5, 5, 5, 5, 5, 5, 5, 5, 5, 5, 5, 5, 5, 5, 5, 5, 5, 5, 5, 5, 5, 5, 5, 5, 5, 5, 6, 6, 6, 6, 5, 6, 6, 6, 6, 6, 6, 6, 5, 5, 5, 5, 0, 0, 0, 0, 0, 0, 0, 0, 2, 2, 2, 2, 2, 2, 2, 2, 2, 2, 2, 2, 2, 2, 2, 2, 2, 2, 2, 2, 2, 2, 2, 2, 2, 2, 2, 2, 2, 2, 2, 2, 2, 2, 2, 2, 2, 2, 2, 2, 2, 2, 2, 2, 0, 0, 0, 5, 0, 0, 0, 0, 0, 0, 5, 5, 5, 5, 3, 3, 3, 3, 3, 3, 3, 3, 3, 3, 3, 3, 3, 3, 3, 3, 3, 3, 3, 3, 3, 3, 3, 3, 3, 3, 3, 3, 3, 3, 3, 3, 3, 3, 4, 4, 4, 4, 4, 4, 4, 4, 4, 4, 4, 4, 4, 4, 4, 4, 4, 4, 4, 4, 4, 4, 4, 4, 4, 4, 4, 4, 4, 4, 4, 4, 4, 4, 0, 0, 0, 0, 0, 0, 0, 0, 0, 0, 0, 0, 5, 5, 5, 5, 5, 5, 5, 5, 5, 5, 5, 5, 5, 5, 5, 5, 5, 5, 5, 5, 5, 5, 5, 5, 5, 5, 5, 5, 5, 5, 5, 5, 5, 5, 5, 5, 5, 5, 5, 5, 5, 5, 5, 5, 5, 5, 5, 5, 5, 5, 5, 5, 5, 5, 5, 5])
_uv = me_cube.uv_layers.new(name='UVMap')
_uv.uv.foreach_set('vector', [0.5, 0.125, 0.625, 0.125, 0.625, 0.25, 0.5, 0.25, 0.5, 0.375, 0.625, 0.375, 0.625, 0.5, 0.5, 0.5, 0.5, 0.625, 0.625, 0.625, 0.625, 0.75, 0.5, 0.75, 0.5, 0.875, 0.625, 0.875, 0.625, 1.0, 0.5, 1.0, 0.25, 0.625, 0.375, 0.625, 0.375, 0.75, 0.25, 0.75, 0.75, 0.625, 0.875, 0.625, 0.875, 0.75, 0.75, 0.75, 0.625, 0.625, 0.75, 0.625, 0.75, 0.75, 0.625, 0.75, 0.125, 0.625, 0.25, 0.625, 0.25, 0.75, 0.125, 0.75, 0.5, 0.75, 0.625, 0.75, 0.625, 0.875, 0.5, 0.875, 0.5, 0.25, 0.625, 0.25, 0.625, 0.375, 0.5, 0.375, 0.375, 0.25, 0.5, 0.25, 0.5, 0.375, 0.375, 0.375, 0.375, 0.75, 0.5, 0.75, 0.5, 0.875, 0.375, 0.875, 0.375, 0.875, 0.5, 0.875, 0.5, 1.0, 0.375, 1.0, 0.375, 0.625, 0.5, 0.625, 0.5, 0.75, 0.375, 0.75, 0.375, 0.375, 0.5, 0.375, 0.5, 0.5, 0.375, 0.5, 0.375, 0.125, 0.5, 0.125, 0.5, 0.25, 0.375, 0.25, 0.375, 0.0, 0.5, 0.0, 0.5, 0.125, 0.375, 0.125, 0.375, 0.5, 0.5, 0.5, 0.5, 0.625, 0.375, 0.625, 0.125, 0.5, 0.25, 0.5, 0.25, 0.625, 0.125, 0.625, 0.625, 0.5, 0.75, 0.5, 0.75, 0.625, 0.625, 0.625, 0.75, 0.5, 0.875, 0.5, 0.875, 0.625, 0.75, 0.625, 0.25, 0.5, 0.375, 0.5, 0.375, 0.625, 0.25, 0.625, 0.5, 0.5, 0.625, 0.5, 0.625, 0.625, 0.5, 0.625, 0.5, 0.0, 0.625, 0.0, 0.625, 0.125, 0.5, 0.125, 0.5, 0.125, 0.625, 0.125, 0.625, 0.25, 0.5, 0.25, 0.5, 0.375, 0.625, 0.375, 0.625, 0.5, 0.5, 0.5, 0.5, 0.625, 0.625, 0.625, 0.625, 0.75, 0.5, 0.75, 0.5, 0.875, 0.625, 0.875, 0.625, 1.0, 0.5, 1.0, 0.25, 0.625, 0.375, 0.625, 0.375, 0.75, 0.25, 0.75, 0.75, 0.625, 0.875, 0.625, 0.875, 0.75, 0.75, 0.75, 0.625, 0.625, 0.75, 0.625, 0.75, 0.75, 0.625, 0.75, 0.125, 0.625, 0.25, 0.625, 0.25, 0.75, 0.125, 0.75, 0.5, 0.75, 0.625, 0.75, 0.625, 0.875, 0.5, 0.875, 0.5, 0.25, 0.625, 0.25, 0.625, 0.375, 0.5, 0.375, 0.375, 0.25, 0.5, 0.25, 0.5, 0.375, 0.375, 0.375, 0.375, 0.75, 0.5, 0.75, 0.5, 0.875, 0.375, 0.875, 0.375, 0.875, 0.5, 0.875, 0.5, 1.0, 0.375, 1.0, 0.375, 0.625, 0.5, 0.625, 0.5, 0.75, 0.375, 0.75, 0.375, 0.375, 0.5, 0.375, 0.5, 0.5, 0.375, 0.5, 0.375, 0.125, 0.5, 0.125, 0.5, 0.25, 0.375, 0.25, 0.375, 0.0, 0.5, 0.0, 0.5, 0.125, 0.375, 0.125, 0.375, 0.5, 0.5, 0.5, 0.5, 0.625, 0.375, 0.625, 0.125, 0.5, 0.25, 0.5, 0.25, 0.625, 0.125, 0.625, 0.625, 0.5, 0.75, 0.5, 0.75, 0.625, 0.625, 0.625, 0.75, 0.5, 0.875, 0.5, 0.875, 0.625, 0.75, 0.625, 0.25, 0.5, 0.375, 0.5, 0.375, 0.625, 0.25, 0.625, 0.5, 0.5, 0.625, 0.5, 0.625, 0.625, 0.5, 0.625, 0.5, 0.0, 0.625, 0.0, 0.625, 0.125, 0.5, 0.125, 0.1579, 0.7175, 0.1565, 0.625, 0.1565, 0.625, 0.1579, 0.7175, 0.3421, 0.5325, 0.3435, 0.625, 0.3435, 0.625, 0.3421, 0.5325, 0.2499, 0.5294, 0.3421, 0.5325, 0.3421, 0.5325, 0.2499, 0.5294, 0.3435, 0.625, 0.3421, 0.7175, 0.3421, 0.7175, 0.3435, 0.625, 0.25, 0.625, 0.2499, 0.5294, 0.2499, 0.5294, 0.25, 0.625, 0.2499, 0.5294, 0.25, 0.625, 0.25, 0.625, 0.2499, 0.5294, 0.1579, 0.7175, 0.1565, 0.625, 0.1565, 0.625, 0.1579, 0.7175, 0.3421, 0.5325, 0.3435, 0.625, 0.3435, 0.625, 0.3421, 0.5325, 0.1565, 0.625, 0.1579, 0.5325, 0.1579, 0.5325, 0.1565, 0.625, 0.2501, 0.7206, 0.1579, 0.7175, 0.1579, 0.7175, 0.2501, 0.7206, 0.3421, 0.7175, 0.2501, 0.7206, 0.2501, 0.7206, 0.3421, 0.7175, 0.1579, 0.5325, 0.2499, 0.5294, 0.2499, 0.5294, 0.1579, 0.5325, 0.2641, 0.625, 0.2645, 0.5433, 0.2645, 0.5433, 0.2641, 0.625, 0.2355, 0.7067, 0.1724, 0.7038, 0.1724, 0.7038, 0.2355, 0.7067, 0.3421, 0.7175, 0.2501, 0.7206, 0.2501, 0.7206, 0.3421, 0.7175, 0.3435, 0.625, 0.3421, 0.7175, 0.3421, 0.7175, 0.3435, 0.625, 0.2501, 0.7206, 0.25, 0.625, 0.25, 0.625, 0.2501, 0.7206, 0.2499, 0.5294, 0.3421, 0.5325, 0.3421, 0.5325, 0.2499, 0.5294, 0.3276, 0.7038, 0.2647, 0.7067, 0.2647, 0.7067, 0.3276, 0.7038, 0.2353, 0.5433, 0.2359, 0.625, 0.2359, 0.625, 0.2353, 0.5433, 0.1565, 0.625, 0.1579, 0.5325, 0.1579, 0.5325, 0.1565, 0.625, 0.2501, 0.7206, 0.1579, 0.7175, 0.1579, 0.7175, 0.2501, 0.7206, 0.1579, 0.5325, 0.2499, 0.5294, 0.2499, 0.5294, 0.1579, 0.5325, 0.25, 0.625, 0.2501, 0.7206, 0.2501, 0.7206, 0.25, 0.625, 0.1579, 0.5325, 0.2499, 0.5294, 0.2499, 0.5294, 0.1579, 0.5325, 0.3421, 0.7175, 0.2501, 0.7206, 0.2501, 0.7206, 0.3421, 0.7175, 0.2501, 0.7206, 0.1579, 0.7175, 0.1579, 0.7175, 0.2501, 0.7206, 0.1579, 0.5325, 0.1579, 0.5325, 0.1579, 0.5325, 0.1579, 0.5325, 0.3421, 0.5325, 0.3435, 0.625, 0.3435, 0.625, 0.3421, 0.5325, 0.2499, 0.5294, 0.3421, 0.5325, 0.3421, 0.5325, 0.2499, 0.5294, 0.3435, 0.625, 0.3421, 0.7175, 0.3421, 0.7175, 0.3435, 0.625, 0.1579, 0.7175, 0.1579, 0.7175, 0.1579, 0.7175, 0.1579, 0.7175, 0.3435, 0.625, 0.3421, 0.7175, 0.3421, 0.7175, 0.3435, 0.625, 0.3421, 0.5325, 0.3421, 0.5325, 0.3421, 0.5325, 0.3421, 0.5325, 0.3435, 0.625, 0.3421, 0.5325, 0.3421, 0.5325, 0.3435, 0.625, 0.3421, 0.7175, 0.3421, 0.7175, 0.3421, 0.7175, 0.3421, 0.7175, 0.3421, 0.7175, 0.3435, 0.625, 0.3435, 0.625, 0.3421, 0.7175, 0.3421, 0.5325, 0.3421, 0.5325, 0.3421, 0.5325, 0.3421, 0.5325, 0.1579, 0.7175, 0.1565, 0.625, 0.1565, 0.625, 0.1579, 0.7175, 0.1579, 0.7175, 0.1579, 0.7175, 0.1579, 0.7175, 0.1579, 0.7175, 0.1565, 0.625, 0.1579, 0.7175, 0.1579, 0.7175, 0.1565, 0.625, 0.1579, 0.5325, 0.1565, 0.625, 0.1565, 0.625, 0.1579, 0.5325, 0.1579, 0.7175, 0.1565, 0.625, 0.1565, 0.625, 0.1579, 0.7175, 0.1565, 0.625, 0.1579, 0.5325, 0.1579, 0.5325, 0.1565, 0.625, 0.1565, 0.625, 0.1579, 0.5325, 0.1579, 0.5325, 0.1565, 0.625, 0.1579, 0.7175, 0.1565, 0.625, 0.1565, 0.625, 0.1579, 0.7175, 0.1579, 0.5325, 0.1565, 0.625, 0.1565, 0.625, 0.1579, 0.5325, 0.1565, 0.625, 0.1579, 0.7175, 0.1579, 0.7175, 0.1565, 0.625, 0.1579, 0.7175, 0.1579, 0.7175, 0.1579, 0.7175, 0.1579, 0.7175, 0.1579, 0.5325, 0.1579, 0.5325, 0.1579, 0.5325, 0.1579, 0.5325, 0.3421, 0.5325, 0.3421, 0.5325, 0.3421, 0.5325, 0.3421, 0.5325, 0.3421, 0.7175, 0.3435, 0.625, 0.3435, 0.625, 0.3421, 0.7175, 0.3421, 0.7175, 0.3421, 0.7175, 0.3421, 0.7175, 0.3421, 0.7175, 0.3435, 0.625, 0.3421, 0.5325, 0.3421, 0.5325, 0.3435, 0.625, 0.3435, 0.625, 0.3421, 0.7175, 0.3421, 0.7175, 0.3435, 0.625, 0.3421, 0.5325, 0.3435, 0.625, 0.3435, 0.625, 0.3421, 0.5325, 0.375, 0.0, 0.625, 0.0, 0.625, 0.25, 0.375, 0.25, 0.6017, 0.2781, 0.6017, 0.4719, 0.6017, 0.4719, 0.6017, 0.2781, 0.375, 0.5, 0.625, 0.5, 0.625, 0.75, 0.375, 0.75, 0.375, 0.75, 0.625, 0.75, 0.625, 1.0, 0.375, 1.0, 0.125, 0.5, 0.375, 0.5, 0.375, 0.75, 0.125, 0.75, 0.625, 0.5, 0.875, 0.5, 0.875, 0.75, 0.625, 0.75, 0.25, 0.625, 0.2501, 0.7206, 0.2501, 0.7206, 0.25, 0.625, 0.1579, 0.5325, 0.2499, 0.5294, 0.2499, 0.5294, 0.1579, 0.5325, 0.2501, 0.7206, 0.1579, 0.7175, 0.1579, 0.7175, 0.2501, 0.7206, 0.1565, 0.625, 0.1579, 0.5325, 0.1579, 0.5325, 0.1565, 0.625, 0.1579, 0.7175, 0.1565, 0.625, 0.1565, 0.625, 0.1579, 0.7175, 0.2499, 0.5294, 0.25, 0.625, 0.25, 0.625, 0.2499, 0.5294, 0.2499, 0.5294, 0.3421, 0.5325, 0.3421, 0.5325, 0.2499, 0.5294, 0.2501, 0.7206, 0.25, 0.625, 0.25, 0.625, 0.2501, 0.7206, 0.3435, 0.625, 0.3421, 0.7175, 0.3421, 0.7175, 0.3435, 0.625, 0.3421, 0.7175, 0.2501, 0.7206, 0.2501, 0.7206, 0.3421, 0.7175, 0.3421, 0.5325, 0.3435, 0.625, 0.3435, 0.625, 0.3421, 0.5325, 0.25, 0.625, 0.2499, 0.5294, 0.2499, 0.5294, 0.25, 0.625, 1.0, 0.5, 1.0, 1.0, 0.9688, 1.0, 0.9688, 0.5, 0.9688, 0.5, 0.9688, 1.0, 0.9375, 1.0, 0.9375, 0.5, 0.9375, 0.5, 0.9375, 1.0, 0.9062, 1.0, 0.9062, 0.5, 0.9062, 0.5, 0.9062, 1.0, 0.875, 1.0, 0.875, 0.5, 0.875, 0.5, 0.875, 1.0, 0.8438, 1.0, 0.8438, 0.5, 0.8438, 0.5, 0.8438, 1.0, 0.8125, 1.0, 0.8125, 0.5, 0.8125, 0.5, 0.8125, 1.0, 0.7812, 1.0, 0.7812, 0.5, 0.7812, 0.5, 0.7812, 1.0, 0.75, 1.0, 0.75, 0.5, 0.75, 0.5, 0.75, 1.0, 0.7188, 1.0, 0.7188, 0.5, 0.7188, 0.5, 0.7188, 1.0, 0.6875, 1.0, 0.6875, 0.5, 0.6875, 0.5, 0.6875, 1.0, 0.6562, 1.0, 0.6562, 0.5, 0.6562, 0.5, 0.6562, 1.0, 0.625, 1.0, 0.625, 0.5, 0.625, 0.5, 0.625, 1.0, 0.5938, 1.0, 0.5938, 0.5, 0.5938, 0.5, 0.5938, 1.0, 0.5625, 1.0, 0.5625, 0.5, 0.5625, 0.5, 0.5625, 1.0, 0.5312, 1.0, 0.5312, 0.5, 0.5312, 0.5, 0.5312, 1.0, 0.5, 1.0, 0.5, 0.5, 0.5, 0.5, 0.5, 1.0, 0.4688, 1.0, 0.4688, 0.5, 0.4688, 0.5, 0.4688, 1.0, 0.4375, 1.0, 0.4375, 0.5, 0.4375, 0.5, 0.4375, 1.0, 0.4062, 1.0, 0.4062, 0.5, 0.4062, 0.5, 0.4062, 1.0, 0.375, 1.0, 0.375, 0.5, 0.375, 0.5, 0.375, 1.0, 0.3438, 1.0, 0.3438, 0.5, 0.3438, 0.5, 0.3438, 1.0, 0.3125, 1.0, 0.3125, 0.5, 0.3125, 0.5, 0.3125, 1.0, 0.2812, 1.0, 0.2812, 0.5, 0.2812, 0.5, 0.2812, 1.0, 0.25, 1.0, 0.25, 0.5, 0.25, 0.5, 0.25, 1.0, 0.2188, 1.0, 0.2188, 0.5, 0.2188, 0.5, 0.2188, 1.0, 0.1875, 1.0, 0.1875, 0.5, 0.1875, 0.5, 0.1875, 1.0, 0.1562, 1.0, 0.1562, 0.5, 0.1562, 0.5, 0.1562, 1.0, 0.125, 1.0, 0.125, 0.5, 0.125, 0.5, 0.125, 1.0, 0.09375, 1.0, 0.09375, 0.5, 0.09375, 0.5, 0.09375, 1.0, 0.0625, 1.0, 0.0625, 0.5, 0.2968, 0.4854, 0.25, 0.49, 0.2032, 0.4854, 0.1582, 0.4717, 0.1167, 0.4496, 0.08029, 0.4197, 0.05045, 0.3833, 0.02827, 0.3418, 0.01461, 0.2968, 0.01, 0.25, 0.01461, 0.2032, 0.02827, 0.1582, 0.05045, 0.1167, 0.08029, 0.08029, 0.1167, 0.05045, 0.1582, 0.02827, 0.2032, 0.01461, 0.25, 0.01, 0.2968, 0.01461, 0.3418, 0.02827, 0.3833, 0.05045, 0.4197, 0.08029, 0.4496, 0.1167, 0.4717, 0.1582, 0.4854, 0.2032, 0.49, 0.25, 0.4854, 0.2968, 0.4717, 0.3418, 0.4496, 0.3833, 0.4197, 0.4197, 0.3833, 0.4496, 0.3418, 0.4717, 0.0625, 0.5, 0.0625, 1.0, 0.03125, 1.0, 0.03125, 0.5, 0.03125, 0.5, 0.03125, 1.0, 0.0, 1.0, 0.0, 0.5, 0.75, 0.49, 0.7968, 0.4854, 0.8418, 0.4717, 0.8833, 0.4496, 0.9197, 0.4197, 0.9496, 0.3833, 0.9717, 0.3418, 0.9854, 0.2968, 0.99, 0.25, 0.9854, 0.2032, 0.9717, 0.1582, 0.9496, 0.1167, 0.9197, 0.08029, 0.8833, 0.05045, 0.8418, 0.02827, 0.7968, 0.01461, 0.75, 0.01, 0.7032, 0.01461, 0.6582, 0.02827, 0.6167, 0.05045, 0.5803, 0.08029, 0.5504, 0.1167, 0.5283, 0.1582, 0.5146, 0.2032, 0.51, 0.25, 0.5146, 0.2968, 0.5283, 0.3418, 0.5504, 0.3833, 0.5803, 0.4197, 0.6167, 0.4496, 0.6582, 0.4717, 0.7032, 0.4854, 1.0, 0.5, 1.0, 1.0, 0.9688, 1.0, 0.9688, 0.5, 0.9688, 0.5, 0.9688, 1.0, 0.9375, 1.0, 0.9375, 0.5, 0.9375, 0.5, 0.9375, 1.0, 0.9062, 1.0, 0.9062, 0.5, 0.9062, 0.5, 0.9062, 1.0, 0.875, 1.0, 0.875, 0.5, 0.875, 0.5, 0.875, 1.0, 0.8438, 1.0, 0.8438, 0.5, 0.8438, 0.5, 0.8438, 1.0, 0.8125, 1.0, 0.8125, 0.5, 0.8125, 0.5, 0.8125, 1.0, 0.7812, 1.0, 0.7812, 0.5, 0.7812, 0.5, 0.7812, 1.0, 0.75, 1.0, 0.75, 0.5, 0.75, 0.5, 0.75, 1.0, 0.7188, 1.0, 0.7188, 0.5, 0.7188, 0.5, 0.7188, 1.0, 0.6875, 1.0, 0.6875, 0.5, 0.6875, 0.5, 0.6875, 1.0, 0.6562, 1.0, 0.6562, 0.5, 0.6562, 0.5, 0.6562, 1.0, 0.625, 1.0, 0.625, 0.5, 0.625, 0.5, 0.625, 1.0, 0.5938, 1.0, 0.5938, 0.5, 0.5938, 0.5, 0.5938, 1.0, 0.5625, 1.0, 0.5625, 0.5, 0.5625, 0.5, 0.5625, 1.0, 0.5312, 1.0, 0.5312, 0.5, 0.5312, 0.5, 0.5312, 1.0, 0.5, 1.0, 0.5, 0.5, 0.5, 0.5, 0.5, 1.0, 0.4688, 1.0, 0.4688, 0.5, 0.4688, 0.5, 0.4688, 1.0, 0.4375, 1.0, 0.4375, 0.5, 0.4375, 0.5, 0.4375, 1.0, 0.4062, 1.0, 0.4062, 0.5, 0.4062, 0.5, 0.4062, 1.0, 0.375, 1.0, 0.375, 0.5, 0.375, 0.5, 0.375, 1.0, 0.3438, 1.0, 0.3438, 0.5, 0.3438, 0.5, 0.3438, 1.0, 0.3125, 1.0, 0.3125, 0.5, 0.3125, 0.5, 0.3125, 1.0, 0.2812, 1.0, 0.2812, 0.5, 0.2812, 0.5, 0.2812, 1.0, 0.25, 1.0, 0.25, 0.5, 0.25, 0.5, 0.25, 1.0, 0.2188, 1.0, 0.2188, 0.5, 0.2188, 0.5, 0.2188, 1.0, 0.1875, 1.0, 0.1875, 0.5, 0.1875, 0.5, 0.1875, 1.0, 0.1562, 1.0, 0.1562, 0.5, 0.1562, 0.5, 0.1562, 1.0, 0.125, 1.0, 0.125, 0.5, 0.125, 0.5, 0.125, 1.0, 0.09375, 1.0, 0.09375, 0.5, 0.09375, 0.5, 0.09375, 1.0, 0.0625, 1.0, 0.0625, 0.5, 0.2968, 0.4854, 0.25, 0.49, 0.2032, 0.4854, 0.1582, 0.4717, 0.1167, 0.4496, 0.08029, 0.4197, 0.05045, 0.3833, 0.02827, 0.3418, 0.01461, 0.2968, 0.01, 0.25, 0.01461, 0.2032, 0.02827, 0.1582, 0.05045, 0.1167, 0.08029, 0.08029, 0.1167, 0.05045, 0.1582, 0.02827, 0.2032, 0.01461, 0.25, 0.01, 0.2968, 0.01461, 0.3418, 0.02827, 0.3833, 0.05045, 0.4197, 0.08029, 0.4496, 0.1167, 0.4717, 0.1582, 0.4854, 0.2032, 0.49, 0.25, 0.4854, 0.2968, 0.4717, 0.3418, 0.4496, 0.3833, 0.4197, 0.4197, 0.3833, 0.4496, 0.3418, 0.4717, 0.0625, 0.5, 0.0625, 1.0, 0.03125, 1.0, 0.03125, 0.5, 0.03125, 0.5, 0.03125, 1.0, 0.0, 1.0, 0.0, 0.5, 0.75, 0.49, 0.7968, 0.4854, 0.8418, 0.4717, 0.8833, 0.4496, 0.9197, 0.4197, 0.9496, 0.3833, 0.9717, 0.3418, 0.9854, 0.2968, 0.99, 0.25, 0.9854, 0.2032, 0.9717, 0.1582, 0.9496, 0.1167, 0.9197, 0.08029, 0.8833, 0.05045, 0.8418, 0.02827, 0.7968, 0.01461, 0.75, 0.01, 0.7032, 0.01461, 0.6582, 0.02827, 0.6167, 0.05045, 0.5803, 0.08029, 0.5504, 0.1167, 0.5283, 0.1582, 0.5146, 0.2032, 0.51, 0.25, 0.5146, 0.2968, 0.5283, 0.3418, 0.5504, 0.3833, 0.5803, 0.4197, 0.6167, 0.4496, 0.6582, 0.4717, 0.7032, 0.4854, 0.625, 0.5, 0.625, 0.75, 0.875, 0.75, 0.875, 0.5, 0.625, 0.5, 0.875, 0.5, 0.875, 0.75, 0.625, 0.75, 0.625, 0.75, 0.625, 0.5, 0.625, 0.5, 0.625, 0.75, 0.875, 0.5, 0.875, 0.75, 0.875, 0.75, 0.875, 0.5, 0.875, 0.75, 0.625, 0.75, 0.625, 0.75, 0.875, 0.75, 0.625, 0.5, 0.875, 0.5, 0.875, 0.5, 0.625, 0.5, 0.6017, 0.2781, 0.3983, 0.2781, 0.375, 0.25, 0.625, 0.25, 0.3983, 0.2781, 0.3983, 0.4719, 0.375, 0.5, 0.375, 0.25, 0.6017, 0.4719, 0.6017, 0.2781, 0.625, 0.25, 0.625, 0.5, 0.3983, 0.4719, 0.6017, 0.4719, 0.625, 0.5, 0.375, 0.5, 0.583, 0.4494, 0.417, 0.4494, 0.417, 0.4494, 0.583, 0.4494, 0.3983, 0.2781, 0.6017, 0.2781, 0.6017, 0.2781, 0.3983, 0.2781, 0.6017, 0.4719, 0.3983, 0.4719, 0.3983, 0.4719, 0.6017, 0.4719, 0.3983, 0.4719, 0.3983, 0.2781, 0.3983, 0.2781, 0.3983, 0.4719, 0.583, 0.3006, 0.417, 0.3006, 0.3983, 0.2781, 0.6017, 0.2781, 0.417, 0.3006, 0.417, 0.4494, 0.3983, 0.4719, 0.3983, 0.2781, 0.583, 0.4494, 0.583, 0.3006, 0.6017, 0.2781, 0.6017, 0.4719, 0.417, 0.4494, 0.583, 0.4494, 0.6017, 0.4719, 0.3983, 0.4719, 0.417, 0.3006, 0.583, 0.3006, 0.583, 0.4494, 0.417, 0.4494, 0.417, 0.4494, 0.417, 0.3006, 0.417, 0.3006, 0.417, 0.4494, 0.583, 0.3006, 0.583, 0.4494, 0.583, 0.4494, 0.583, 0.3006, 0.417, 0.3006, 0.583, 0.3006, 0.583, 0.3006, 0.417, 0.3006, 0.2501, 0.7206, 0.3421, 0.7175, 0.3421, 0.7175, 0.2501, 0.7206, 0.2499, 0.5294, 0.1579, 0.5325, 0.1579, 0.5325, 0.2499, 0.5294, 0.3421, 0.7175, 0.3435, 0.625, 0.3435, 0.625, 0.3421, 0.7175, 0.3421, 0.5325, 0.2499, 0.5294, 0.2499, 0.5294, 0.3421, 0.5325, 0.3435, 0.625, 0.3421, 0.5325, 0.3421, 0.5325, 0.3435, 0.625, 0.1565, 0.625, 0.1579, 0.7175, 0.1579, 0.7175, 0.1565, 0.625, 0.1579, 0.5325, 0.1565, 0.625, 0.1565, 0.625, 0.1579, 0.5325, 0.1579, 0.7175, 0.2501, 0.7206, 0.2501, 0.7206, 0.1579, 0.7175, 0.1565, 0.625, 0.1579, 0.7175, 0.1579, 0.7175, 0.1565, 0.625, 0.3421, 0.7175, 0.3435, 0.625, 0.3435, 0.625, 0.3421, 0.7175, 0.1579, 0.7175, 0.2501, 0.7206, 0.2501, 0.7206, 0.1579, 0.7175, 0.2501, 0.7206, 0.3421, 0.7175, 0.3421, 0.7175, 0.2501, 0.7206, 0.2499, 0.5294, 0.1579, 0.5325, 0.1579, 0.5325, 0.2499, 0.5294, 0.1579, 0.5325, 0.1565, 0.625, 0.1565, 0.625, 0.1579, 0.5325, 0.3421, 0.5325, 0.2499, 0.5294, 0.2499, 0.5294, 0.3421, 0.5325, 0.3435, 0.625, 0.3421, 0.5325, 0.3421, 0.5325, 0.3435, 0.625, 0.3421, 0.5325, 0.3435, 0.625, 0.3435, 0.625, 0.3421, 0.5325, 0.3435, 0.625, 0.3421, 0.7175, 0.3421, 0.7175, 0.3435, 0.625, 0.3435, 0.625, 0.3421, 0.5325, 0.3421, 0.5325, 0.3435, 0.625, 0.3421, 0.7175, 0.3421, 0.7175, 0.3421, 0.7175, 0.3421, 0.7175, 0.3421, 0.7175, 0.3435, 0.625, 0.3435, 0.625, 0.3421, 0.7175, 0.3421, 0.5325, 0.3421, 0.5325, 0.3421, 0.5325, 0.3421, 0.5325, 0.1579, 0.5325, 0.1579, 0.5325, 0.1579, 0.5325, 0.1579, 0.5325, 0.1579, 0.7175, 0.1579, 0.7175, 0.1579, 0.7175, 0.1579, 0.7175, 0.1565, 0.625, 0.1579, 0.7175, 0.1579, 0.7175, 0.1565, 0.625, 0.1579, 0.5325, 0.1565, 0.625, 0.1565, 0.625, 0.1579, 0.5325, 0.1579, 0.7175, 0.1565, 0.625, 0.1565, 0.625, 0.1579, 0.7175, 0.1565, 0.625, 0.1579, 0.5325, 0.1579, 0.5325, 0.1565, 0.625, 0.2499, 0.5294, 0.25, 0.625, 0.25, 0.625, 0.2499, 0.5294, 0.1579, 0.7175, 0.1565, 0.625, 0.1565, 0.625, 0.1579, 0.7175, 0.1565, 0.625, 0.1579, 0.5325, 0.1579, 0.5325, 0.1565, 0.625, 0.2501, 0.7206, 0.1579, 0.7175, 0.1579, 0.7175, 0.2501, 0.7206, 0.1579, 0.5325, 0.2499, 0.5294, 0.2499, 0.5294, 0.1579, 0.5325, 0.25, 0.625, 0.2501, 0.7206, 0.2501, 0.7206, 0.25, 0.625, 0.25, 0.625, 0.2499, 0.5294, 0.2499, 0.5294, 0.25, 0.625, 0.3421, 0.5325, 0.3435, 0.625, 0.3435, 0.625, 0.3421, 0.5325, 0.3421, 0.7175, 0.2501, 0.7206, 0.2501, 0.7206, 0.3421, 0.7175, 0.3435, 0.625, 0.3421, 0.7175, 0.3421, 0.7175, 0.3435, 0.625, 0.2501, 0.7206, 0.25, 0.625, 0.25, 0.625, 0.2501, 0.7206, 0.2499, 0.5294, 0.3421, 0.5325, 0.3421, 0.5325, 0.2499, 0.5294, 0.2499, 0.5294, 0.3421, 0.5325, 0.3421, 0.5325, 0.2499, 0.5294, 0.2501, 0.7206, 0.25, 0.625, 0.25, 0.625, 0.2501, 0.7206, 0.3435, 0.625, 0.3421, 0.7175, 0.3421, 0.7175, 0.3435, 0.625, 0.3421, 0.7175, 0.2501, 0.7206, 0.2501, 0.7206, 0.3421, 0.7175, 0.3421, 0.5325, 0.3435, 0.625, 0.3435, 0.625, 0.3421, 0.5325, 0.25, 0.625, 0.2499, 0.5294, 0.2499, 0.5294, 0.25, 0.625, 0.25, 0.625, 0.2501, 0.7206, 0.2501, 0.7206, 0.25, 0.625, 0.1579, 0.5325, 0.2499, 0.5294, 0.2499, 0.5294, 0.1579, 0.5325, 0.2501, 0.7206, 0.1579, 0.7175, 0.1579, 0.7175, 0.2501, 0.7206, 0.1565, 0.625, 0.1579, 0.5325, 0.1579, 0.5325, 0.1565, 0.625, 0.1579, 0.7175, 0.1565, 0.625, 0.1565, 0.625, 0.1579, 0.7175, 0.2499, 0.5294, 0.25, 0.625, 0.25, 0.625, 0.2499, 0.5294, 0.375, 0.0, 0.625, 0.0, 0.625, 0.25, 0.375, 0.25, 0.375, 0.25, 0.625, 0.25, 0.625, 0.5, 0.375, 0.5, 0.375, 0.5, 0.625, 0.5, 0.625, 0.75, 0.375, 0.75, 0.5648, 0.7997, 0.5648, 0.9503, 0.5648, 0.9503, 0.5648, 0.7997, 0.125, 0.5, 0.375, 0.5, 0.375, 0.75, 0.125, 0.75, 0.625, 0.5, 0.875, 0.5, 0.875, 0.75, 0.625, 0.75, 0.4352, 0.9503, 0.5648, 0.9503, 0.625, 1.0, 0.375, 1.0, 0.5648, 0.7997, 0.4352, 0.7997, 0.375, 0.75, 0.625, 0.75, 0.4352, 0.7997, 0.4352, 0.9503, 0.375, 1.0, 0.375, 0.75, 0.5648, 0.9503, 0.5648, 0.7997, 0.625, 0.75, 0.625, 1.0, 0.4352, 0.7997, 0.5648, 0.7997, 0.5648, 0.9503, 0.4352, 0.9503, 0.4352, 0.7997, 0.5648, 0.7997, 0.5648, 0.7997, 0.4352, 0.7997, 0.4352, 0.9503, 0.4352, 0.7997, 0.4352, 0.7997, 0.4352, 0.9503, 0.5648, 0.9503, 0.4352, 0.9503, 0.4352, 0.9503, 0.5648, 0.9503, 1.0, 0.5, 1.0, 1.0, 0.9688, 1.0, 0.9688, 0.5, 0.9688, 0.5, 0.9688, 1.0, 0.9375, 1.0, 0.9375, 0.5, 0.9375, 0.5, 0.9375, 1.0, 0.9062, 1.0, 0.9062, 0.5, 0.9062, 0.5, 0.9062, 1.0, 0.875, 1.0, 0.875, 0.5, 0.875, 0.5, 0.875, 1.0, 0.8438, 1.0, 0.8438, 0.5, 0.8438, 0.5, 0.8438, 1.0, 0.8125, 1.0, 0.8125, 0.5, 0.8125, 0.5, 0.8125, 1.0, 0.7812, 1.0, 0.7812, 0.5, 0.7812, 0.5, 0.7812, 1.0, 0.75, 1.0, 0.75, 0.5, 0.75, 0.5, 0.75, 1.0, 0.7188, 1.0, 0.7188, 0.5, 0.7188, 0.5, 0.7188, 1.0, 0.6875, 1.0, 0.6875, 0.5, 0.6875, 0.5, 0.6875, 1.0, 0.6562, 1.0, 0.6562, 0.5, 0.6562, 0.5, 0.6562, 1.0, 0.625, 1.0, 0.625, 0.5, 0.625, 0.5, 0.625, 1.0, 0.5938, 1.0, 0.5938, 0.5, 0.5938, 0.5, 0.5938, 1.0, 0.5625, 1.0, 0.5625, 0.5, 0.5625, 0.5, 0.5625, 1.0, 0.5312, 1.0, 0.5312, 0.5, 0.5312, 0.5, 0.5312, 1.0, 0.5, 1.0, 0.5, 0.5, 0.5, 0.5, 0.5, 1.0, 0.4688, 1.0, 0.4688, 0.5, 0.4688, 0.5, 0.4688, 1.0, 0.4375, 1.0, 0.4375, 0.5, 0.4375, 0.5, 0.4375, 1.0, 0.4062, 1.0, 0.4062, 0.5, 0.4062, 0.5, 0.4062, 1.0, 0.375, 1.0, 0.375, 0.5, 0.375, 0.5, 0.375, 1.0, 0.3438, 1.0, 0.3438, 0.5, 0.3438, 0.5, 0.3438, 1.0, 0.3125, 1.0, 0.3125, 0.5, 0.3125, 0.5, 0.3125, 1.0, 0.2812, 1.0, 0.2812, 0.5, 0.2812, 0.5, 0.2812, 1.0, 0.25, 1.0, 0.25, 0.5, 0.25, 0.5, 0.25, 1.0, 0.2188, 1.0, 0.2188, 0.5, 0.2188, 0.5, 0.2188, 1.0, 0.1875, 1.0, 0.1875, 0.5, 0.1875, 0.5, 0.1875, 1.0, 0.1562, 1.0, 0.1562, 0.5, 0.1562, 0.5, 0.1562, 1.0, 0.125, 1.0, 0.125, 0.5, 0.125, 0.5, 0.125, 1.0, 0.09375, 1.0, 0.09375, 0.5, 0.09375, 0.5, 0.09375, 1.0, 0.0625, 1.0, 0.0625, 0.5, 0.2968, 0.4854, 0.25, 0.49, 0.2032, 0.4854, 0.1582, 0.4717, 0.1167, 0.4496, 0.08029, 0.4197, 0.05045, 0.3833, 0.02827, 0.3418, 0.01461, 0.2968, 0.01, 0.25, 0.01461, 0.2032, 0.02827, 0.1582, 0.05045, 0.1167, 0.08029, 0.08029, 0.1167, 0.05045, 0.1582, 0.02827, 0.2032, 0.01461, 0.25, 0.01, 0.2968, 0.01461, 0.3418, 0.02827, 0.3833, 0.05045, 0.4197, 0.08029, 0.4496, 0.1167, 0.4717, 0.1582, 0.4854, 0.2032, 0.49, 0.25, 0.4854, 0.2968, 0.4717, 0.3418, 0.4496, 0.3833, 0.4197, 0.4197, 0.3833, 0.4496, 0.3418, 0.4717, 0.0625, 0.5, 0.0625, 1.0, 0.03125, 1.0, 0.03125, 0.5, 0.03125, 0.5, 0.03125, 1.0, 0.0, 1.0, 0.0, 0.5, 0.75, 0.49, 0.7968, 0.4854, 0.8418, 0.4717, 0.8833, 0.4496, 0.9197, 0.4197, 0.9496, 0.3833, 0.9717, 0.3418, 0.9854, 0.2968, 0.99, 0.25, 0.9854, 0.2032, 0.9717, 0.1582, 0.9496, 0.1167, 0.9197, 0.08029, 0.8833, 0.05045, 0.8418, 0.02827, 0.7968, 0.01461, 0.75, 0.01, 0.7032, 0.01461, 0.6582, 0.02827, 0.6167, 0.05045, 0.5803, 0.08029, 0.5504, 0.1167, 0.5283, 0.1582, 0.5146, 0.2032, 0.51, 0.25, 0.5146, 0.2968, 0.5283, 0.3418, 0.5504, 0.3833, 0.5803, 0.4197, 0.6167, 0.4496, 0.6582, 0.4717, 0.7032, 0.4854, 1.0, 0.5, 1.0, 1.0, 0.9688, 1.0, 0.9688, 0.5, 0.9688, 0.5, 0.9688, 1.0, 0.9375, 1.0, 0.9375, 0.5, 0.9375, 0.5, 0.9375, 1.0, 0.9062, 1.0, 0.9062, 0.5, 0.9062, 0.5, 0.9062, 1.0, 0.875, 1.0, 0.875, 0.5, 0.875, 0.5, 0.875, 1.0, 0.8438, 1.0, 0.8438, 0.5, 0.8438, 0.5, 0.8438, 1.0, 0.8125, 1.0, 0.8125, 0.5, 0.8125, 0.5, 0.8125, 1.0, 0.7812, 1.0, 0.7812, 0.5, 0.7812, 0.5, 0.7812, 1.0, 0.75, 1.0, 0.75, 0.5, 0.75, 0.5, 0.75, 1.0, 0.7188, 1.0, 0.7188, 0.5, 0.7188, 0.5, 0.7188, 1.0, 0.6875, 1.0, 0.6875, 0.5, 0.6875, 0.5, 0.6875, 1.0, 0.6562, 1.0, 0.6562, 0.5, 0.6562, 0.5, 0.6562, 1.0, 0.625, 1.0, 0.625, 0.5, 0.625, 0.5, 0.625, 1.0, 0.5938, 1.0, 0.5938, 0.5, 0.5938, 0.5, 0.5938, 1.0, 0.5625, 1.0, 0.5625, 0.5, 0.5625, 0.5, 0.5625, 1.0, 0.5312, 1.0, 0.5312, 0.5, 0.5312, 0.5, 0.5312, 1.0, 0.5, 1.0, 0.5, 0.5, 0.5, 0.5, 0.5, 1.0, 0.4688, 1.0, 0.4688, 0.5, 0.4688, 0.5, 0.4688, 1.0, 0.4375, 1.0, 0.4375, 0.5, 0.4375, 0.5, 0.4375, 1.0, 0.4062, 1.0, 0.4062, 0.5, 0.4062, 0.5, 0.4062, 1.0, 0.375, 1.0, 0.375, 0.5, 0.375, 0.5, 0.375, 1.0, 0.3438, 1.0, 0.3438, 0.5, 0.3438, 0.5, 0.3438, 1.0, 0.3125, 1.0, 0.3125, 0.5, 0.3125, 0.5, 0.3125, 1.0, 0.2812, 1.0, 0.2812, 0.5, 0.2812, 0.5, 0.2812, 1.0, 0.25, 1.0, 0.25, 0.5, 0.25, 0.5, 0.25, 1.0, 0.2188, 1.0, 0.2188, 0.5, 0.2188, 0.5, 0.2188, 1.0, 0.1875, 1.0, 0.1875, 0.5, 0.1875, 0.5, 0.1875, 1.0, 0.1562, 1.0, 0.1562, 0.5, 0.1562, 0.5, 0.1562, 1.0, 0.125, 1.0, 0.125, 0.5, 0.125, 0.5, 0.125, 1.0, 0.09375, 1.0, 0.09375, 0.5, 0.09375, 0.5, 0.09375, 1.0, 0.0625, 1.0, 0.0625, 0.5, 0.2968, 0.4854, 0.25, 0.49, 0.2032, 0.4854, 0.1582, 0.4717, 0.1167, 0.4496, 0.08029, 0.4197, 0.05045, 0.3833, 0.02827, 0.3418, 0.01461, 0.2968, 0.01, 0.25, 0.01461, 0.2032, 0.02827, 0.1582, 0.05045, 0.1167, 0.08029, 0.08029, 0.1167, 0.05045, 0.1582, 0.02827, 0.2032, 0.01461, 0.25, 0.01, 0.2968, 0.01461, 0.3418, 0.02827, 0.3833, 0.05045, 0.4197, 0.08029, 0.4496, 0.1167, 0.4717, 0.1582, 0.4854, 0.2032, 0.49, 0.25, 0.4854, 0.2968, 0.4717, 0.3418, 0.4496, 0.3833, 0.4197, 0.4197, 0.3833, 0.4496, 0.3418, 0.4717, 0.0625, 0.5, 0.0625, 1.0, 0.03125, 1.0, 0.03125, 0.5, 0.03125, 0.5, 0.03125, 1.0, 0.0, 1.0, 0.0, 0.5, 0.75, 0.49, 0.7968, 0.4854, 0.8418, 0.4717, 0.8833, 0.4496, 0.9197, 0.4197, 0.9496, 0.3833, 0.9717, 0.3418, 0.9854, 0.2968, 0.99, 0.25, 0.9854, 0.2032, 0.9717, 0.1582, 0.9496, 0.1167, 0.9197, 0.08029, 0.8833, 0.05045, 0.8418, 0.02827, 0.7968, 0.01461, 0.75, 0.01, 0.7032, 0.01461, 0.6582, 0.02827, 0.6167, 0.05045, 0.5803, 0.08029, 0.5504, 0.1167, 0.5283, 0.1582, 0.5146, 0.2032, 0.51, 0.25, 0.5146, 0.2968, 0.5283, 0.3418, 0.5504, 0.3833, 0.5803, 0.4197, 0.6167, 0.4496, 0.6582, 0.4717, 0.7032, 0.4854, 0.3294, 0.625, 0.3276, 0.5462, 0.3421, 0.5325, 0.3435, 0.625, 0.2647, 0.7067, 0.3276, 0.7038, 0.3421, 0.7175, 0.2501, 0.7206, 0.3276, 0.5462, 0.2645, 0.5433, 0.2499, 0.5294, 0.3421, 0.5325, 0.2641, 0.625, 0.2647, 0.7067, 0.2501, 0.7206, 0.25, 0.625, 0.3276, 0.7038, 0.3294, 0.625, 0.3435, 0.625, 0.3421, 0.7175, 0.2645, 0.5433, 0.2641, 0.625, 0.25, 0.625, 0.2499, 0.5294, 0.1706, 0.625, 0.1724, 0.7038, 0.1579, 0.7175, 0.1565, 0.625, 0.2353, 0.5433, 0.1724, 0.5462, 0.1579, 0.5325, 0.2499, 0.5294, 0.1724, 0.7038, 0.2355, 0.7067, 0.2501, 0.7206, 0.1579, 0.7175, 0.2355, 0.7067, 0.2359, 0.625, 0.25, 0.625, 0.2501, 0.7206, 0.1724, 0.5462, 0.1706, 0.625, 0.1565, 0.625, 0.1579, 0.5325, 0.2359, 0.625, 0.2353, 0.5433, 0.2499, 0.5294, 0.25, 0.625, 0.2647, 0.7067, 0.2641, 0.625, 0.2641, 0.625, 0.2647, 0.7067, 0.1724, 0.7038, 0.1706, 0.625, 0.1706, 0.625, 0.1724, 0.7038, 0.2359, 0.625, 0.2355, 0.7067, 0.2355, 0.7067, 0.2359, 0.625, 0.2645, 0.5433, 0.3276, 0.5462, 0.3276, 0.5462, 0.2645, 0.5433, 0.2645, 0.5433, 0.3276, 0.5462, 0.3276, 0.5462, 0.2645, 0.5433, 0.2359, 0.625, 0.2355, 0.7067, 0.2355, 0.7067, 0.2359, 0.625, 0.1724, 0.7038, 0.1706, 0.625, 0.1706, 0.625, 0.1724, 0.7038, 0.2647, 0.7067, 0.2641, 0.625, 0.2641, 0.625, 0.2647, 0.7067, 0.1706, 0.625, 0.1724, 0.5462, 0.1724, 0.5462, 0.1706, 0.625, 0.3276, 0.5462, 0.3294, 0.625, 0.3294, 0.625, 0.3276, 0.5462, 0.1724, 0.5462, 0.2353, 0.5433, 0.2353, 0.5433, 0.1724, 0.5462, 0.3294, 0.625, 0.3276, 0.7038, 0.3276, 0.7038, 0.3294, 0.625, 0.2641, 0.625, 0.3294, 0.625, 0.3276, 0.7038, 0.2647, 0.7067, 0.2645, 0.5433, 0.3276, 0.5462, 0.3294, 0.625, 0.2641, 0.625, 0.1706, 0.625, 0.2359, 0.625, 0.2355, 0.7067, 0.1724, 0.7038, 0.1724, 0.5462, 0.2353, 0.5433, 0.2359, 0.625, 0.1706, 0.625, 0.1706, 0.625, 0.1724, 0.5462, 0.1724, 0.5462, 0.1706, 0.625, 0.3276, 0.5462, 0.3294, 0.625, 0.3294, 0.625, 0.3276, 0.5462, 0.1724, 0.5462, 0.2353, 0.5433, 0.2353, 0.5433, 0.1724, 0.5462, 0.3294, 0.625, 0.3276, 0.7038, 0.3276, 0.7038, 0.3294, 0.625, 0.2353, 0.5433, 0.2359, 0.625, 0.2359, 0.625, 0.2353, 0.5433, 0.3276, 0.7038, 0.2647, 0.7067, 0.2647, 0.7067, 0.3276, 0.7038, 0.3276, 0.7038, 0.3276, 0.7038, 0.3276, 0.7038, 0.3276, 0.7038, 0.2641, 0.625, 0.2645, 0.5433, 0.2645, 0.5433, 0.2641, 0.625, 0.3276, 0.7038, 0.2647, 0.7067, 0.2647, 0.7067, 0.3276, 0.7038, 0.2355, 0.7067, 0.1724, 0.7038, 0.1724, 0.7038, 0.2355, 0.7067, 0.1724, 0.7038, 0.2355, 0.7067, 0.2355, 0.7067, 0.1724, 0.7038, 0.2647, 0.7067, 0.2647, 0.7067, 0.2647, 0.7067, 0.2647, 0.7067, 0.2355, 0.7067, 0.1724, 0.7038, 0.1724, 0.7038, 0.2355, 0.7067, 0.1724, 0.7038, 0.1724, 0.7038, 0.1724, 0.7038, 0.1724, 0.7038, 0.2355, 0.7067, 0.2355, 0.7067, 0.2355, 0.7067, 0.2355, 0.7067, 0.2647, 0.7067, 0.3276, 0.7038, 0.3276, 0.7038, 0.2647, 0.7067, 0.3421, 0.7175, 0.3421, 0.7175, 0.3421, 0.7175, 0.3421, 0.7175, 0.3435, 0.625, 0.3421, 0.5325, 0.3421, 0.5325, 0.3435, 0.625, 0.3435, 0.625, 0.3421, 0.5325, 0.3421, 0.5325, 0.3435, 0.625, 0.3421, 0.7175, 0.3421, 0.7175, 0.3421, 0.7175, 0.3421, 0.7175, 0.3421, 0.5325, 0.3435, 0.625, 0.3435, 0.625, 0.3421, 0.5325, 0.3421, 0.7175, 0.3435, 0.625, 0.3435, 0.625, 0.3421, 0.7175, 0.1565, 0.625, 0.1579, 0.5325, 0.1579, 0.5325, 0.1565, 0.625, 0.1579, 0.5325, 0.1565, 0.625, 0.1565, 0.625, 0.1579, 0.5325, 0.1579, 0.5325, 0.1565, 0.625, 0.1565, 0.625, 0.1579, 0.5325, 0.1565, 0.625, 0.1579, 0.5325, 0.1579, 0.5325, 0.1565, 0.625, 0.1565, 0.625, 0.1579, 0.7175, 0.1579, 0.7175, 0.1565, 0.625, 0.1579, 0.5325, 0.1579, 0.5325, 0.1579, 0.5325, 0.1579, 0.5325, 0.3435, 0.625, 0.3421, 0.7175, 0.3421, 0.7175, 0.3435, 0.625, 0.3421, 0.5325, 0.3435, 0.625, 0.3435, 0.625, 0.3421, 0.5325, 0.3421, 0.5325, 0.3435, 0.625, 0.3435, 0.625, 0.3421, 0.5325, 0.3421, 0.7175, 0.3435, 0.625, 0.3435, 0.625, 0.3421, 0.7175, 0.3421, 0.5325, 0.3421, 0.5325, 0.3421, 0.5325, 0.3421, 0.5325, 0.3435, 0.625, 0.3421, 0.7175, 0.3421, 0.7175, 0.3435, 0.625, 0.1565, 0.625, 0.1579, 0.5325, 0.1579, 0.5325, 0.1565, 0.625, 0.1579, 0.7175, 0.1565, 0.625, 0.1565, 0.625, 0.1579, 0.7175, 0.1565, 0.625, 0.1579, 0.7175, 0.1579, 0.7175, 0.1565, 0.625, 0.1579, 0.5325, 0.1579, 0.5325, 0.1579, 0.5325, 0.1579, 0.5325, 0.1579, 0.7175, 0.1579, 0.7175, 0.1579, 0.7175, 0.1579, 0.7175, 0.1579, 0.7175, 0.1565, 0.625, 0.1565, 0.625, 0.1579, 0.7175])
me_cube.materials.append(mat_white)
me_cube.materials.append(mat_black)
me_cube.materials.append(mat_red_dark)
me_cube.materials.append(mat_red)
me_cube.materials.append(mat_blue)
me_cube.materials.append(mat_grey)
me_cube.materials.append(mat_metal)
me_cube.use_remesh_fix_poles = True
me_cube.use_remesh_preserve_attributes = False
me_cube.update()
arm_armature = bpy.data.armatures.new('Armature')  # bones are not reproduced

# ---- objects
ob_cube = bpy.data.objects.new('Cube', me_cube)
ob_armature = bpy.data.objects.new('Armature', arm_armature)

# ---- transforms, parenting, visibility, modifiers, constraints
ob_cube.parent = ob_armature
ob_cube.location = (0.0, 0.0, 0.0)
_vg = ob_cube.vertex_groups.new(name='Root')
for _i, _w in zip([62, 63, 64, 66, 67, 68, 69, 81, 88, 113, 114, 115, 116, 117, 118, 119, 120, 123, 124, 126, 129, 130, 131, 133, 134, 135, 136, 137, 138, 139, 140, 141, 142, 143, 144, 145, 146, 147, 148, 149, 150, 151, 152, 153, 154, 155, 156, 157, 158, 159, 160, 161, 162, 163, 164, 165, 166, 167, 168, 169, 170, 171, 172, 173, 174, 175, 176, 177, 178, 179, 180, 181, 182, 183, 184, 185, 186, 187, 188, 189, 190, 191, 192, 193, 194, 195, 196, 197, 198, 199, 200, 201, 202, 203, 204, 205, 206, 207, 208, 209, 210, 211, 212, 213, 214, 215, 216, 217, 218, 219, 220, 221, 222, 223, 224, 225, 226, 227, 228, 229, 230, 231, 232, 233, 234, 235, 236, 237, 238, 239, 240, 241, 242, 243, 244, 245, 246, 247, 248, 249, 250, 251, 252, 253, 254, 255, 256, 257, 258, 259, 260, 261, 262, 263, 264, 265, 266, 267, 268, 269, 270, 271, 272, 273, 274, 275, 276, 277, 278, 279, 280, 281, 282, 283, 284, 313, 314, 315, 317, 318, 319, 320, 321, 323, 324, 326, 327, 329, 332, 335, 336, 417, 418, 419, 420, 421, 422, 423, 424, 425, 426, 427, 428, 429, 430, 431, 432, 433, 434, 435, 436, 437, 438, 439, 440, 441, 442, 443, 444, 445, 446, 447, 448, 449, 450, 451, 452, 453, 454, 455, 456, 457, 458, 459, 460, 461, 462, 463, 464, 465, 466, 467, 468, 469, 470, 471, 472, 473, 474, 475, 476, 477, 478, 479, 480], [0.04075, 0.1923, 0.04101, 0.03327, 0.7467, 0.05618, 0.2621, 0.02472, 0.02848, 0.1596, 0.2828, 0.1771, 0.234, 0.1493, 0.1723, 0.1697, 0.1892, 0.0326, 0.03741, 0.07521, 0.04176, 0.04003, 0.07144, 0.3, 0.3, 0.3, 0.3, 0.3, 0.3, 0.3, 0.3, 0.3, 0.3, 0.3, 0.3, 0.3, 0.3, 0.3, 0.3, 0.3, 0.3, 0.3, 0.3, 0.3, 0.3, 0.3, 0.3, 0.3, 0.3, 0.3, 0.3, 0.3, 0.3, 0.3, 0.3, 0.3, 0.3, 0.3, 0.3, 0.3, 0.3, 0.3, 0.3, 0.3, 0.3, 0.3, 0.3, 0.3, 0.3, 0.3, 0.3, 0.3, 0.3, 0.3, 0.3, 0.3, 0.3, 0.3, 0.3, 0.3, 0.3, 0.3, 0.3, 0.3, 0.3, 0.3, 0.3, 0.3, 0.3, 0.3, 0.3, 0.3, 0.3, 0.3, 0.3, 0.3, 0.3, 0.3, 0.3, 0.3, 0.3, 0.3, 0.3, 0.3, 0.3, 0.3, 0.3, 0.3, 0.3, 0.3, 0.3, 0.3, 0.3, 0.3, 0.3, 0.3, 0.3, 0.3, 0.3, 0.3, 0.3, 0.3, 0.3, 0.3, 0.3, 0.3, 0.3, 0.3, 0.3, 0.3, 0.3, 0.3, 0.3, 0.3, 0.3, 0.3, 0.3, 0.3, 0.3, 0.3, 0.3, 0.3, 0.3, 0.3, 0.3, 0.3, 0.3, 0.3, 0.3, 0.3, 0.3, 0.3, 0.3, 0.3, 0.3, 0.3, 0.3, 0.3, 0.3, 0.296, 0.1728, 0.1655, 0.2949, 0.1959, 0.1809, 0.1743, 0.1803, 0.2267, 0.1776, 0.1709, 0.1888, 0.194, 0.182, 0.1751, 0.1802, 0.04656, 0.1466, 0.6954, 0.1831, 0.03325, 0.02908, 0.1824, 0.05244, 0.1458, 0.7026, 0.01499, 0.02462, 0.006964, 0.003563, 0.0125, 0.02765, 0.07834, 0.07568, 0.07789, 0.07562, 0.07712, 0.07554, 0.07642, 0.07545, 0.07577, 0.07535, 0.0752, 0.07524, 0.07468, 0.07514, 0.07424, 0.07504, 0.07389, 0.07494, 0.07362, 0.07486, 0.07339, 0.07479, 0.07324, 0.07473, 0.07311, 0.07469, 0.07306, 0.07466, 0.07302, 0.07465, 0.07304, 0.07465, 0.0731, 0.07467, 0.07322, 0.07471, 0.07337, 0.07475, 0.07358, 0.07481, 0.07382, 0.07489, 0.07412, 0.07497, 0.07445, 0.07506, 0.07483, 0.07516, 0.07529, 0.07526, 0.0758, 0.07536, 0.07635, 0.07546, 0.07695, 0.07555, 0.0776, 0.07562, 0.0783, 0.07568, 0.07877, 0.07571, 0.07885, 0.07571]): _vg.add([_i], _w, 'REPLACE')
_vg = ob_cube.vertex_groups.new(name='Spine1')
for _i, _w in zip([55, 56, 58, 59, 63, 64, 66, 67, 81, 82, 84, 86, 87, 88, 113, 114, 115, 116, 117, 118, 119, 120, 133, 134, 135, 136, 137, 138, 139, 140, 141, 142, 143, 144, 145, 146, 147, 148, 149, 150, 151, 152, 153, 154, 155, 156, 157, 158, 159, 160, 161, 162, 163, 164, 165, 166, 167, 168, 169, 170, 171, 172, 173, 174, 175, 176, 177, 178, 179, 180, 181, 182, 183, 184, 185, 186, 187, 188, 189, 190, 191, 192, 193, 194, 195, 196, 197, 198, 199, 200, 201, 202, 203, 204, 205, 206, 207, 208, 209, 210, 211, 212, 213, 214, 215, 216, 217, 218, 219, 220, 221, 222, 223, 224, 225, 226, 227, 228, 229, 230, 231, 232, 233, 234, 235, 236, 237, 238, 239, 240, 241, 242, 243, 244, 245, 246, 247, 248, 249, 250, 251, 252, 253, 254, 255, 256, 257, 258, 259, 260, 261, 262, 263, 264, 265, 266, 267, 268, 269, 270, 271, 272, 273, 274, 275, 276, 277, 278, 279, 280, 281, 282, 283, 284, 287, 288, 290, 295, 296, 298, 302, 305, 308, 311, 314, 319, 323, 337, 338, 339, 340, 341, 342, 343, 344, 345, 346, 347, 348, 349, 350, 351, 352, 353, 354, 355, 356, 357, 358, 359, 360, 361, 362, 363, 364, 365, 366, 367, 368, 369, 370, 371, 372, 373, 374, 375, 376, 377, 378, 379, 380, 381, 382, 383, 384, 385, 386, 387, 388, 389, 390, 391, 392, 393, 394, 395, 396, 397, 398, 399, 400, 401, 402, 403, 404, 405, 406, 407, 408, 409, 410, 411, 412, 413, 414, 415, 416, 417, 418, 419, 420, 421, 422, 423, 424, 425, 426, 427, 428, 429, 430, 431, 432, 433, 434, 435, 436, 437, 438, 439, 440, 441, 442, 443, 444, 445, 446, 447, 448, 449, 450, 451, 452, 453, 454, 455, 456, 457, 458, 459, 460, 461, 462, 463, 464, 465, 466, 467, 468, 469, 470, 471, 472, 473, 474, 475, 476, 477, 478, 479, 480], [0.2013, 0.05817, 0.05259, 0.06426, 0.05575, 0.009468, 0.0214, 0.03435, 0.3519, 0.07961, 0.05709, 0.05277, 0.09069, 0.7748, 0.6617, 0.5627, 0.6284, 0.5767, 0.56, 0.6641, 0.5947, 0.6298, 0.3, 0.3, 0.3, 0.3, 0.3, 0.3, 0.3, 0.3, 0.3, 0.3, 0.3, 0.3, 0.3, 0.3, 0.3, 0.3, 0.3, 0.3, 0.3, 0.3, 0.3, 0.3, 0.3, 0.3, 0.3, 0.3, 0.3, 0.3, 0.3, 0.3, 0.3, 0.3, 0.3, 0.3, 0.3, 0.3, 0.3, 0.3, 0.3, 0.3, 0.3, 0.3, 0.3, 0.3, 0.3, 0.3, 0.3, 0.3, 0.3, 0.3, 0.3, 0.3, 0.3, 0.3, 0.3, 0.3, 0.3, 0.3, 0.3, 0.3, 0.3, 0.3, 0.3, 0.3, 0.3, 0.3, 0.3, 0.3, 0.3, 0.3, 0.3, 0.3, 0.3, 0.3, 0.3, 0.3, 0.3, 0.3, 0.3, 0.3, 0.3, 0.3, 0.3, 0.3, 0.3, 0.3, 0.3, 0.3, 0.3, 0.3, 0.3, 0.3, 0.3, 0.3, 0.3, 0.3, 0.3, 0.3, 0.3, 0.3, 0.3, 0.3, 0.3, 0.3, 0.3, 0.3, 0.3, 0.3, 0.3, 0.3, 0.3, 0.3, 0.3, 0.3, 0.3, 0.3, 0.3, 0.3, 0.3, 0.3, 0.3, 0.3, 0.3, 0.3, 0.3, 0.3, 0.3, 0.3, 0.3, 0.3, 0.3, 0.3, 0.3, 0.3, 0.3, 0.3, 0.5408, 0.6357, 0.587, 0.6374, 0.6134, 0.6215, 0.6014, 0.6112, 0.5935, 0.627, 0.5961, 0.6284, 0.614, 0.6202, 0.6028, 0.6104, 0.2155, 0.06849, 0.06437, 0.1438, 0.07181, 0.06845, 0.0186, 0.05419, 0.03548, 0.06272, 0.02877, 0.001463, 0.02907, 0.3125, 0.2769, 0.2263, 0.1128, 0.5651, 0.5373, 0.8219, 0.7429, 0.2987, 0.2291, 0.6633, 0.7128, 0.313, 0.2778, 0.5367, 0.5643, 0.2175, 0.2097, 0.2179, 0.2097, 0.218, 0.2097, 0.2173, 0.2096, 0.2163, 0.2095, 0.2145, 0.2092, 0.2121, 0.2089, 0.2101, 0.2086, 0.2083, 0.2083, 0.2069, 0.208, 0.2055, 0.2076, 0.2043, 0.2073, 0.2033, 0.2071, 0.2024, 0.2068, 0.2017, 0.2067, 0.2011, 0.2065, 0.2009, 0.2064, 0.2008, 0.2064, 0.2009, 0.2064, 0.2012, 0.2065, 0.2016, 0.2066, 0.2023, 0.2068, 0.203, 0.207, 0.2039, 0.2072, 0.205, 0.2075, 0.2063, 0.2078, 0.2077, 0.2081, 0.2093, 0.2085, 0.211, 0.2088, 0.2129, 0.2091, 0.2149, 0.2093, 0.2164, 0.2095, 0.3063, 0.3026, 0.3077, 0.3029, 0.3093, 0.3031, 0.3104, 0.3032, 0.3112, 0.3033, 0.3114, 0.3033, 0.3112, 0.3032, 0.3103, 0.303, 0.3086, 0.3028, 0.306, 0.3025, 0.3038, 0.3022, 0.3019, 0.3019, 0.3002, 0.3015, 0.2988, 0.3012, 0.2975, 0.3009, 0.2965, 0.3006, 0.2957, 0.3004, 0.2952, 0.3002, 0.2947, 0.3001, 0.2945, 0.3, 0.2945, 0.3, 0.2946, 0.3, 0.2949, 0.3001, 0.2953, 0.3002, 0.296, 0.3004, 0.2969, 0.3006, 0.2979, 0.3008, 0.299, 0.3011, 0.3002, 0.3014, 0.3015, 0.3017, 0.3029, 0.302, 0.3045, 0.3023]): _vg.add([_i], _w, 'REPLACE')
_vg = ob_cube.vertex_groups.new(name='Spine2')
for _i, _w in zip([54, 59, 60, 88, 113, 114, 115, 116, 117, 118, 119, 120, 133, 134, 135, 136, 137, 138, 139, 140, 141, 142, 143, 144, 145, 146, 147, 148, 149, 150, 151, 152, 153, 154, 155, 156, 157, 158, 159, 160, 161, 162, 163, 164, 165, 166, 167, 168, 169, 170, 171, 172, 173, 174, 175, 176, 177, 178, 179, 180, 181, 182, 183, 184, 185, 186, 187, 188, 189, 190, 191, 192, 193, 194, 195, 196, 197, 198, 199, 200, 201, 202, 203, 204, 205, 206, 207, 208, 209, 210, 211, 212, 213, 214, 215, 216, 217, 218, 219, 220, 221, 222, 223, 224, 225, 226, 227, 228, 229, 230, 231, 232, 233, 234, 235, 236, 237, 238, 239, 240, 241, 242, 243, 244, 245, 246, 247, 248, 249, 250, 251, 252, 253, 254, 255, 256, 257, 258, 259, 260, 261, 262, 263, 264, 265, 266, 267, 268, 269, 270, 271, 272, 273, 274, 275, 276, 277, 278, 279, 280, 281, 282, 283, 284, 286, 291, 292, 294, 299, 337, 338, 339, 340, 341, 342, 343, 344, 345, 346, 347, 348, 349, 350, 351, 352, 353, 354, 355, 356, 357, 358, 359, 360, 361, 362, 363, 364, 365, 366, 367, 368, 369, 370, 371, 372, 373, 374, 375, 376, 377, 378, 379, 380, 381, 382, 383, 384, 385, 386, 387, 388, 389, 390, 391, 392, 393, 394, 395, 396, 397, 398, 399, 400, 401, 402, 403, 404, 405, 406, 407, 408, 409, 410, 411, 412, 413, 414, 415, 416, 417, 418, 419, 420, 421, 422, 423, 424, 425, 426, 427, 428, 429, 430, 431, 432, 433, 434, 435, 436, 437, 438, 439, 440, 441, 442, 443, 444, 445, 446, 447, 448, 449, 450, 451, 452, 453, 454, 455, 456, 457, 458, 459, 460, 461, 462, 463, 464, 465, 466, 467, 468, 469, 470, 471, 472, 473, 474, 475, 476, 477, 478, 479, 480], [0.02271, 0.737, 0.04386, 0.02851, 0.1787, 0.1545, 0.1946, 0.1751, 0.2907, 0.1636, 0.2357, 0.1821, 0.3, 0.3, 0.3, 0.3, 0.3, 0.3, 0.3, 0.3, 0.3, 0.3, 0.3, 0.3, 0.3, 0.3, 0.3, 0.3, 0.3, 0.3, 0.3, 0.3, 0.3, 0.3, 0.3, 0.3, 0.3, 0.3, 0.3, 0.3, 0.3, 0.3, 0.3, 0.3, 0.3, 0.3, 0.3, 0.3, 0.3, 0.3, 0.3, 0.3, 0.3, 0.3, 0.3, 0.3, 0.3, 0.3, 0.3, 0.3, 0.3, 0.3, 0.3, 0.3, 0.3, 0.3, 0.3, 0.3, 0.3, 0.3, 0.3, 0.3, 0.3, 0.3, 0.3, 0.3, 0.3, 0.3, 0.3, 0.3, 0.3, 0.3, 0.3, 0.3, 0.3, 0.3, 0.3, 0.3, 0.3, 0.3, 0.3, 0.3, 0.3, 0.3, 0.3, 0.3, 0.3, 0.3, 0.3, 0.3, 0.3, 0.3, 0.3, 0.3, 0.3, 0.3, 0.3, 0.3, 0.3, 0.3, 0.3, 0.3, 0.3, 0.3, 0.3, 0.3, 0.3, 0.3, 0.3, 0.3, 0.3, 0.3, 0.3, 0.3, 0.3, 0.3, 0.3, 0.3, 0.3, 0.3, 0.3, 0.3, 0.3, 0.3, 0.3, 0.3, 0.3, 0.3, 0.3, 0.3, 0.3, 0.3, 0.3, 0.3, 0.3, 0.3, 0.3, 0.3, 0.1709, 0.1914, 0.2475, 0.2962, 0.1907, 0.1976, 0.2244, 0.2085, 0.1764, 0.1954, 0.233, 0.1828, 0.1919, 0.1978, 0.2221, 0.2094, 0.05146, 0.7311, 0.05889, 0.028, 0.1306, 0.2863, 0.1534, 0.5211, 0.07329, 0.1634, 0.124, 0.08308, 0.06017, 0.3976, 0.1274, 0.09584, 0.1168, 0.2852, 0.154, 0.1243, 0.1635, 0.234, 0.2355, 0.2352, 0.2358, 0.2366, 0.2361, 0.2382, 0.2364, 0.24, 0.2367, 0.242, 0.237, 0.2443, 0.2372, 0.2457, 0.2373, 0.2463, 0.2374, 0.2461, 0.2374, 0.2453, 0.2372, 0.2438, 0.2371, 0.2419, 0.2368, 0.2394, 0.2365, 0.2371, 0.2362, 0.2351, 0.2358, 0.2336, 0.2355, 0.2323, 0.2352, 0.2312, 0.2349, 0.2304, 0.2346, 0.2296, 0.2344, 0.2292, 0.2343, 0.2289, 0.2341, 0.2288, 0.2341, 0.2289, 0.2341, 0.2291, 0.2341, 0.2295, 0.2342, 0.23, 0.2343, 0.2306, 0.2345, 0.2313, 0.2347, 0.2321, 0.2349, 0.2329, 0.2352, 0.2077, 0.2103, 0.2081, 0.2104, 0.2086, 0.2106, 0.2092, 0.2108, 0.2099, 0.211, 0.2108, 0.2112, 0.2119, 0.2114, 0.2132, 0.2116, 0.2148, 0.2118, 0.2166, 0.2119, 0.218, 0.2121, 0.2185, 0.2121, 0.2185, 0.2121, 0.2178, 0.2121, 0.2167, 0.212, 0.2149, 0.2118, 0.2134, 0.2116, 0.2121, 0.2114, 0.2109, 0.2112, 0.2099, 0.211, 0.2091, 0.2107, 0.2084, 0.2106, 0.2078, 0.2104, 0.2073, 0.2102, 0.2071, 0.2101, 0.2069, 0.21, 0.2069, 0.21, 0.2069, 0.21, 0.2069, 0.21, 0.207, 0.21, 0.2072, 0.2101, 0.2074, 0.2102]): _vg.add([_i], _w, 'REPLACE')
_vg = ob_cube.vertex_groups.new(name='Head')
for _i, _w in zip([0, 1, 2, 3, 4, 5, 6, 7, 8, 9, 10, 11, 12, 13, 14, 15, 16, 17, 18, 19, 20, 21, 22, 23, 24, 25, 26, 27, 28, 29, 30, 31, 32, 33, 34, 35, 36, 37, 38, 39, 40, 41, 42, 43, 44, 45, 46, 47, 48, 49, 50, 51, 53, 54, 55, 56, 57, 58, 59, 60, 285, 286, 287, 288, 289, 290, 291, 292, 293, 294, 295, 296, 297, 298, 299, 300, 301, 302, 308, 312, 353, 354, 355, 356, 357, 358, 359, 360, 361, 362, 363, 364, 365, 366, 367, 368, 369, 370, 371, 372, 373, 374, 375, 376, 377, 378, 379, 380, 381, 382, 383, 384, 385, 386, 387, 388, 389, 390, 391, 392, 393, 394, 395, 396, 397, 398, 399, 400, 401, 402, 403, 404, 405, 406, 407, 408, 409, 410, 411, 412, 413, 414, 415, 416], [1.0, 1.0, 1.0, 1.0, 1.0, 1.0, 1.0, 1.0, 1.0, 1.0, 1.0, 1.0, 1.0, 1.0, 1.0, 1.0, 1.0, 1.0, 1.0, 1.0, 1.0, 1.0, 1.0, 1.0, 1.0, 1.0, 1.0, 1.0, 1.0, 1.0, 1.0, 1.0, 1.0, 1.0, 1.0, 1.0, 1.0, 1.0, 1.0, 1.0, 1.0, 1.0, 1.0, 1.0, 1.0, 1.0, 1.0, 1.0, 1.0, 1.0, 1.0, 1.0, 0.06509, 0.005284, 0.04939, 0.04326, 0.06167, 0.03637, 0.03568, 0.001575, 0.1041, 0.07558, 0.05804, 0.07075, 0.1022, 0.06546, 0.1055, 0.07251, 0.3764, 0.5026, 0.0968, 0.1427, 0.3603, 0.1504, 0.7602, 0.5014, 0.01162, 0.005952, 0.02026, 0.01945, 0.04183, 0.04369, 0.04193, 0.04373, 0.04206, 0.04379, 0.04227, 0.04386, 0.04252, 0.04395, 0.04285, 0.04405, 0.04324, 0.04417, 0.04373, 0.04429, 0.04433, 0.04442, 0.04505, 0.04455, 0.04584, 0.04467, 0.04675, 0.04479, 0.04774, 0.04488, 0.04884, 0.04495, 0.04903, 0.04498, 0.04938, 0.04497, 0.04816, 0.04492, 0.04711, 0.04483, 0.04615, 0.04473, 0.04535, 0.04461, 0.04463, 0.04448, 0.04403, 0.04435, 0.04349, 0.04423, 0.04306, 0.04411, 0.04272, 0.04401, 0.04245, 0.04391, 0.04223, 0.04383, 0.04207, 0.04376, 0.04195, 0.04372, 0.04187, 0.04368, 0.04182, 0.04367, 0.0418, 0.04367]): _vg.add([_i], _w, 'REPLACE')
_vg = ob_cube.vertex_groups.new(name='Shoulder.L')
for _i, _w in zip([55, 56, 57, 58, 59, 60, 63, 65, 66, 68, 81, 82, 83, 84, 87, 88, 107, 109, 110, 111, 287, 288, 289, 290, 291, 292, 295, 296, 297, 298, 299, 300, 301, 302, 303, 304, 305, 306, 308, 311, 319, 322, 323, 341, 342, 347, 351, 352, 353, 354, 355, 356, 357, 358, 359, 360, 361, 362, 363, 364, 365, 366, 367, 368, 369, 370, 371, 372, 373, 374, 375, 376, 377, 378, 379, 380, 381, 382, 383, 384, 385, 386, 387, 388, 389, 390, 391, 392, 393, 394, 395, 396, 397, 398, 399, 400, 401, 402, 403, 404, 405, 406, 407, 408, 409, 410, 411, 412, 413, 414, 415, 416, 417, 418, 419, 420, 421, 422, 423, 424, 425, 426, 427, 428, 429, 430, 431, 432, 433, 434, 435, 436, 437, 438, 439, 440, 441, 442, 443, 444, 445, 446, 447, 448, 449, 450, 451, 452, 453, 454, 455, 456, 457, 458, 459, 460, 461, 462, 463, 464, 465, 466, 467, 468, 469, 470, 471, 472, 473, 474, 475, 476, 477, 478, 479, 480], [0.1816, 0.05538, 0.5074, 0.3582, 0.06866, 0.8393, 0.01056, 0.04435, 0.08966, 0.01057, 0.1201, 0.4373, 0.427, 0.3863, 0.02129, 0.0008102, 0.06043, 0.06136, 0.0716, 0.01244, 0.1834, 0.06742, 0.5846, 0.3951, 0.06568, 0.8063, 0.1973, 0.08973, 0.3949, 0.3531, 0.04461, 0.4005, 0.3095, 0.3568, 0.2452, 0.7936, 0.4391, 0.1969, 0.02652, 0.001919, 0.0599, 0.0001186, 0.0009293, 0.0, 0.0, 0.0, 0.0, 0.0, 0.2804, 0.0001685, 0.2799, 0.0009252, 0.2795, 0.0006736, 0.2793, 0.000118, 0.2751, 8.618e-05, 0.2795, 3.676e-05, 0.2653, 8.837e-05, 0.2804, 2.11e-05, 0.2519, 0.0, 0.2826, 0.0001364, 0.2437, 2.82e-06, 0.2856, 1.2e-06, 0.2489, 8.539e-05, 0.2896, 0.0002177, 0.292, 1.798e-05, 0.2937, 0.0, 0.2959, 0.0, 0.2973, 0.0, 0.2982, 1.031e-08, 0.2981, 1.61e-05, 0.2688, 1.525e-05, 0.2963, 1.693e-05, 0.2794, 1.77e-06, 0.2921, 1.074e-05, 0.2866, 0.000577, 0.2882, 0.0003782, 0.2865, 5.975e-06, 0.2852, 3.299e-05, 0.284, 1.791e-05, 0.2829, 0.0003086, 0.2819, 0.0007961, 0.2811, 0.0002632, 0.2242, 0.0001025, 0.2238, 0.0001035, 0.2235, 5.97e-05, 0.2233, 1.687e-05, 0.1896, 4.294e-05, 0.2233, 0.0009731, 0.1937, 0.0003069, 0.2239, 0.0005968, 0.2058, 0.00244, 0.2254, 0.002113, 0.2186, 0.001622, 0.2278, 0.002482, 0.2229, 0.005279, 0.2308, 0.004794, 0.222, 0.001588, 0.2347, 0.0006235, 0.2128, 0.0008086, 0.2368, 0.000404, 0.208, 0.0001555, 0.2369, 7.901e-06, 0.2138, 0.0001413, 0.2348, 0.001741, 0.2234, 0.004126, 0.2315, 0.001329, 0.2199, 0.000552, 0.2292, 0.0007927, 0.2056, 0.0003281, 0.2274, 1.369e-06, 0.1951, 1.722e-05, 0.2259, 0.0, 0.2252, 1.191e-07, 0.2246, 3.139e-05]): _vg.add([_i], _w, 'REPLACE')
_vg = ob_cube.vertex_groups.new(name='UpperArm.L')
for _i, _w in zip([55, 56, 57, 58, 60, 65, 66, 68, 81, 82, 83, 84, 88, 90, 93, 107, 108, 109, 110, 111, 112, 287, 288, 289, 290, 292, 295, 296, 297, 298, 300, 301, 302, 303, 304, 305, 306, 319, 342, 348, 351, 353, 354, 355, 356, 357, 358, 359, 360, 361, 362, 363, 364, 365, 366, 367, 368, 369, 370, 371, 372, 373, 374, 375, 376, 377, 378, 379, 380, 381, 382, 383, 384, 385, 386, 387, 388, 389, 390, 391, 392, 393, 394, 395, 396, 397, 398, 399, 400, 401, 402, 403, 404, 405, 406, 407, 408, 409, 410, 411, 412, 413, 414, 415, 416, 417, 418, 419, 420, 421, 422, 423, 424, 425, 426, 427, 428, 429, 430, 431, 432, 433, 434, 435, 436, 437, 438, 439, 440, 441, 442, 443, 444, 445, 446, 447, 448, 449, 450, 451, 452, 453, 454, 455, 456, 457, 458, 459, 460, 461, 462, 463, 464, 465, 466, 467, 468, 469, 470, 471, 472, 473, 474, 475, 476, 477, 478, 479, 480, 526, 529], [0.1207, 0.02142, 0.329, 0.3493, 0.05255, 0.02733, 0.03468, 0.02152, 0.05887, 0.1872, 0.3605, 0.4738, 0.02246, 0.03566, 0.05548, 0.061, 0.4509, 0.4714, 0.5032, 0.7342, 0.1196, 0.1175, 0.03641, 0.2204, 0.2722, 0.02164, 0.1243, 0.05656, 0.1379, 0.209, 0.02936, 0.5362, 0.3998, 0.5983, 0.08442, 0.2475, 0.6701, 0.008333, 0.0, 0.0, 0.0, 0.1764, 0.00194, 0.1751, 0.002438, 0.1739, 0.006612, 0.1729, 0.01337, 0.172, 0.02182, 0.1712, 0.003879, 0.1705, 0.0002379, 0.17, 0.002496, 0.1697, 0.00519, 0.1695, 0.005581, 0.1694, 0.002698, 0.1695, 0.0002743, 0.1696, 8.865e-05, 0.1698, 0.0008949, 0.1702, 0.0005241, 0.1707, 0.001961, 0.1715, 2.903e-06, 0.1725, 1.22e-05, 0.1736, 0.001523, 0.175, 5.199e-05, 0.1765, 0.005981, 0.1782, 0.02154, 0.18, 0.0006325, 0.1821, 0.0005098, 0.1834, 0.0008413, 0.1839, 0.02371, 0.184, 0.02872, 0.1835, 0.00905, 0.1826, 0.0001828, 0.1811, 0.004033, 0.1794, 0.009486, 0.1778, 0.000659, 0.1835, 0.0002571, 0.1825, 0.001889, 0.1815, 0.0002057, 0.1807, 0.0, 0.1799, 0.00447, 0.1793, 0.001076, 0.1788, 0.000342, 0.1784, 0.001784, 0.1783, 0.005237, 0.1783, 0.006527, 0.1784, 0.001705, 0.1787, 0.0002164, 0.179, 0.01041, 0.1795, 0.001401, 0.1801, 0.0001013, 0.1808, 0.001917, 0.1817, 0.004266, 0.1827, 4.089e-05, 0.1838, 0.001289, 0.1851, 0.000257, 0.1865, 0.0002651, 0.1881, 0.003337, 0.1898, 0.01949, 0.191, 0.02414, 0.1913, 0.0112, 0.1912, 0.01096, 0.1907, 0.008574, 0.1898, 0.003159, 0.1887, 5.375e-05, 0.1873, 0.0007074, 0.1859, 0.0001721, 0.1846, 0.0005611, 0.03107, 0.05193]): _vg.add([_i], _w, 'REPLACE')
_vg = ob_cube.vertex_groups.new(name='LowerArm.L')
for _i, _w in zip([57, 58, 60, 82, 83, 89, 90, 91, 94, 107, 108, 109, 110, 111, 112, 289, 290, 298, 301, 302, 303, 304, 305, 306, 525, 526, 527, 530], [0.05543, 0.06629, 0.00832, 0.05264, 0.00595, 0.005695, 0.02589, 0.05004, 0.03439, 0.82, 0.475, 0.4125, 0.3521, 0.1443, 0.7966, 0.02503, 0.05113, 0.02845, 0.08782, 0.08999, 0.03456, 0.08063, 0.08235, 0.07467, 0.006116, 0.0222, 0.03798, 0.02191]): _vg.add([_i], _w, 'REPLACE')
_vg = ob_cube.vertex_groups.new(name='Hand.L')
for _i, _w in zip([89, 90, 91, 92, 93, 94, 107, 108, 109, 110, 111, 112, 525, 526, 527, 528, 529, 530, 537, 538, 539, 540, 541, 542], [0.9537, 0.9131, 0.9441, 0.9593, 0.9167, 0.9473, 0.05493, 0.0434, 0.009606, 0.02788, 0.07704, 0.05646, 0.953, 0.9176, 0.9508, 0.965, 0.9217, 0.9549, 0.9925, 0.9809, 0.9887, 0.9929, 0.9832, 0.9899]): _vg.add([_i], _w, 'REPLACE')
_vg = ob_cube.vertex_groups.new(name='Shoulder.R')
for _i, _w in zip([53, 54, 55, 56, 58, 59, 61, 63, 64, 81, 82, 85, 86, 87, 88, 101, 103, 104, 106, 285, 286, 287, 288, 290, 291, 293, 294, 295, 296, 297, 298, 299, 302, 305, 307, 308, 309, 310, 311, 312, 316, 318, 337, 338, 339, 340, 341, 342, 343, 344, 345, 346, 347, 348, 349, 350, 351, 352, 353, 354, 355, 356, 357, 358, 359, 360, 361, 362, 363, 364, 365, 366, 367, 368, 369, 370, 371, 372, 373, 374, 375, 376, 377, 378, 379, 380, 381, 382, 383, 384, 385, 386, 387, 388, 389, 390, 391, 392, 393, 394, 395, 396, 397, 398, 399, 400, 401, 402, 403, 404, 405, 406, 407, 408, 409, 410, 411, 412, 413, 414, 415, 416, 418, 420, 422, 424, 426, 428, 430, 432, 434, 436, 438, 440, 442, 444, 446, 448, 450, 452, 454, 456, 458, 460, 462, 464, 466, 468, 470, 472, 474, 476, 478, 480], [0.5274, 0.8384, 0.2353, 0.5227, 0.05963, 0.05784, 0.04595, 0.003974, 0.1047, 0.1427, 0.03123, 0.4236, 0.3649, 0.464, 0.0, 0.07072, 0.05963, 0.06481, 0.004231, 0.6016, 0.8093, 0.235, 0.5057, 0.07796, 0.05878, 0.4047, 0.3867, 0.257, 0.4278, 0.009228, 0.1002, 0.04174, 0.02362, 0.007694, 0.1964, 0.5118, 0.2598, 0.791, 0.46, 0.3437, 0.001998, 0.06939, 0.0, 0.0149, 0.2526, 0.8139, 5.41e-05, 6.303e-06, 0.09505, 0.1969, 0.3037, 0.6269, 0.214, 0.1704, 2.208e-08, 0.01453, 8.358e-06, 0.0001093, 0.04172, 7.743e-07, 0.04175, 2.358e-08, 0.04201, 2.536e-06, 0.04227, 1.779e-07, 0.04252, 4e-05, 0.04285, 4.122e-05, 0.04324, 0.0001544, 0.04373, 0.0002773, 0.04433, 0.000537, 0.04505, 0.0002337, 0.04584, 4.082e-05, 0.04675, 2.344e-05, 0.04774, 0.0001417, 0.04884, 4.249e-06, 0.04903, 4.803e-08, 0.04938, 8.998e-07, 0.04816, 2.466e-05, 0.04711, 2.087e-06, 0.04615, 0.0002877, 0.04535, 0.003176, 0.04463, 0.008953, 0.04403, 0.01764, 0.04349, 0.02193, 0.04306, 0.009552, 0.04272, 0.002283, 0.04245, 0.0005611, 0.04223, 6.56e-05, 0.04207, 0.0, 0.04195, 3.709e-05, 0.04187, 8.403e-05, 0.04182, 8.55e-05, 0.04178, 3.232e-05, 0.0, 0.0, 0.0, 0.0, 0.0, 0.0, 0.0, 0.0, 0.0, 0.0, 0.0, 0.0, 0.0, 0.0, 0.0, 0.0, 0.0, 0.0, 0.0, 0.0, 0.0, 0.0, 0.0, 0.0, 0.0, 0.0, 0.0, 0.0, 0.0, 0.0, 0.0, 0.0]): _vg.add([_i], _w, 'REPLACE')
_vg = ob_cube.vertex_groups.new(name='UpperArm.R')
for _i, _w in zip([53, 54, 55, 56, 61, 62, 64, 81, 85, 86, 87, 88, 95, 96, 97, 98, 99, 100, 101, 102, 103, 104, 105, 106, 285, 286, 287, 288, 293, 294, 295, 296, 298, 307, 308, 309, 310, 311, 312, 318, 531, 532, 533, 534, 535, 536], [0.3078, 0.07711, 0.06382, 0.1474, 0.02189, 0.01051, 0.02541, 0.03382, 0.3473, 0.4968, 0.1383, 0.00924, 0.02894, 0.06313, 0.06777, 0.06801, 0.04398, 0.05975, 0.8217, 0.8679, 0.459, 0.461, 0.5089, 0.5005, 0.1983, 0.03616, 0.06296, 0.131, 0.1072, 0.02297, 0.06796, 0.1116, 0.003054, 0.7265, 0.1936, 0.5498, 0.1563, 0.2028, 0.5048, 0.002124, 0.03016, 0.0601, 0.06478, 0.0644, 0.04224, 0.05669]): _vg.add([_i], _w, 'REPLACE')
_vg = ob_cube.vertex_groups.new(name='LowerArm.R')
for _i, _w in zip([53, 55, 56, 85, 87, 97, 99, 100, 101, 102, 103, 104, 105, 106, 285, 287, 288, 295, 296, 308, 309, 311, 312, 533, 535, 536], [0.04973, 0.005218, 0.07201, 0.03396, 0.05834, 0.05196, 0.002261, 0.04373, 0.03546, 0.03339, 0.4141, 0.4151, 0.4072, 0.4148, 0.01832, 0.003488, 0.05457, 0.004363, 0.03308, 0.09865, 0.07066, 0.08996, 0.07625, 0.0492, 0.0006918, 0.03838]): _vg.add([_i], _w, 'REPLACE')
_vg = ob_cube.vertex_groups.new(name='Hand.R')
for _i, _w in zip([95, 96, 97, 98, 99, 100, 101, 102, 103, 104, 105, 106, 531, 532, 533, 534, 535, 536, 543, 544, 545, 546, 547, 548], [0.9387, 0.9253, 0.8731, 0.9264, 0.9256, 0.8854, 0.06046, 0.06014, 0.02656, 0.02456, 0.05478, 0.05126, 0.9375, 0.929, 0.8788, 0.9303, 0.9269, 0.8917, 0.9883, 0.9838, 0.9675, 0.9846, 0.9857, 0.9705]): _vg.add([_i], _w, 'REPLACE')
_vg = ob_cube.vertex_groups.new(name='UpperLeg.L')
for _i, _w in zip([52, 55, 63, 64, 65, 66, 67, 68, 69, 70, 71, 72, 73, 74, 81, 82, 83, 84, 123, 124, 127, 128, 129, 130, 131, 132, 287, 303, 305, 314, 315, 317, 318, 319, 320, 321, 322, 323, 324, 325, 326, 327, 328, 329, 330, 335, 481, 482, 483, 484, 485, 486, 493, 494, 497, 499, 500, 509, 512], [0.0723, 0.02108, 0.272, 0.06397, 0.8536, 0.6177, 0.08916, 0.847, 0.3115, 0.1339, 0.02964, 0.02443, 0.1802, 0.07028, 0.09131, 0.1158, 0.1341, 0.05008, 0.02399, 0.0553, 0.6078, 0.5293, 0.4764, 0.5341, 0.5327, 0.6639, 0.005929, 0.07085, 0.08186, 0.2004, 0.04977, 0.1796, 0.05718, 0.6575, 0.5164, 0.8785, 0.8705, 0.4068, 0.164, 0.3698, 0.3825, 0.6274, 0.3879, 0.3513, 0.323, 0.0274, 0.1128, 0.1691, 0.09393, 0.0598, 0.2494, 0.1129, 0.05721, 0.05573, 0.1185, 0.0004107, 0.1569, 0.06649, 0.08599]): _vg.add([_i], _w, 'REPLACE')
_vg = ob_cube.vertex_groups.new(name='LowerLeg.L')
for _i, _w in zip([52, 63, 66, 69, 70, 71, 72, 73, 74, 127, 128, 129, 130, 131, 132, 314, 319, 320, 321, 322, 323, 324, 325, 326, 327, 328, 329, 330, 481, 482, 483, 484, 485, 486, 493, 494, 497, 498, 499, 500, 505, 506, 509, 511, 512, 518, 522], [0.4745, 0.04215, 0.05269, 0.02863, 0.4655, 0.3214, 0.4029, 0.4366, 0.4511, 0.322, 0.3272, 0.3089, 0.3185, 0.3649, 0.2974, 0.0166, 0.07869, 0.06374, 0.0124, 0.04836, 0.0763, 0.04956, 0.5333, 0.4177, 0.2804, 0.455, 0.5035, 0.6228, 0.4802, 0.4632, 0.5363, 0.5855, 0.4127, 0.4653, 0.4712, 0.4521, 0.4672, 0.104, 0.2706, 0.4435, 0.4489, 0.4483, 0.4699, 0.09232, 0.4616, 0.05366, 0.02426]): _vg.add([_i], _w, 'REPLACE')
_vg = ob_cube.vertex_groups.new(name='Foot.L')
for _i, _w in zip([52, 70, 71, 72, 73, 74, 127, 128, 129, 130, 325, 326, 327, 328, 329, 330, 481, 482, 483, 484, 485, 486, 493, 494, 497, 498, 499, 500, 505, 506, 509, 510, 511, 512, 517, 518, 521, 522], [0.448, 0.3839, 0.6356, 0.5581, 0.3571, 0.4666, 0.04847, 0.07107, 0.07021, 0.05292, 0.08045, 0.09838, 0.04622, 0.1035, 0.08422, 0.03928, 0.3995, 0.3467, 0.3629, 0.3523, 0.3016, 0.4025, 0.4674, 0.4828, 0.3995, 0.8822, 0.7029, 0.3769, 0.5273, 0.5279, 0.455, 0.9744, 0.9006, 0.4403, 0.9898, 0.9413, 0.9969, 0.9596]): _vg.add([_i], _w, 'REPLACE')
_vg = ob_cube.vertex_groups.new(name='UpperLeg.R')
for _i, _w in zip([55, 56, 61, 62, 63, 64, 66, 67, 69, 75, 76, 77, 78, 79, 80, 81, 85, 86, 87, 121, 122, 123, 124, 125, 126, 129, 130, 287, 307, 309, 311, 313, 314, 315, 316, 317, 318, 319, 320, 323, 324, 326, 331, 332, 333, 334, 335, 336, 487, 488, 489, 490, 491, 492, 495, 496, 502, 503, 514, 515], [0.01184, 0.004987, 0.853, 0.8632, 0.2743, 0.6011, 0.05882, 0.08309, 0.3186, 0.06756, 0.01785, 0.1502, 0.121, 0.03167, 0.07079, 0.08119, 0.133, 0.05201, 0.1226, 0.5969, 0.6684, 0.5456, 0.4665, 0.5268, 0.5328, 0.05668, 0.02394, 0.0004316, 0.001188, 0.07421, 0.08858, 0.886, 0.4056, 0.1671, 0.8688, 0.522, 0.647, 0.05444, 0.1845, 0.202, 0.04321, 0.02841, 0.3585, 0.3552, 0.3837, 0.333, 0.3663, 0.6274, 0.1068, 0.05681, 0.1868, 0.1544, 0.1002, 0.1129, 0.05526, 0.0532, 0.1308, 0.1067, 0.06816, 0.05916]): _vg.add([_i], _w, 'REPLACE')
_vg = ob_cube.vertex_groups.new(name='LowerLeg.R')
for _i, _w in zip([61, 63, 64, 69, 75, 76, 77, 78, 79, 80, 121, 122, 123, 124, 125, 126, 313, 314, 315, 316, 317, 318, 323, 331, 332, 333, 334, 335, 336, 487, 488, 489, 490, 491, 492, 495, 496, 501, 502, 503, 504, 507, 508, 513, 514, 515, 516, 519, 523], [0.0006156, 0.0452, 0.05421, 0.02681, 0.4745, 0.4082, 0.4555, 0.4725, 0.3199, 0.4569, 0.3297, 0.2939, 0.3105, 0.3157, 0.3274, 0.3601, 0.00983, 0.0781, 0.05015, 0.05044, 0.06194, 0.08015, 0.01836, 0.5437, 0.4991, 0.4568, 0.6122, 0.4265, 0.2779, 0.4902, 0.5781, 0.4514, 0.4697, 0.5253, 0.4527, 0.4569, 0.4716, 0.2712, 0.4599, 0.4737, 0.1026, 0.4504, 0.4503, 0.09723, 0.4718, 0.4744, 0.001526, 0.05541, 0.01233]): _vg.add([_i], _w, 'REPLACE')
_vg = ob_cube.vertex_groups.new(name='Foot.R')
for _i, _w in zip([75, 76, 77, 78, 79, 80, 121, 123, 124, 125, 331, 332, 333, 334, 335, 336, 487, 488, 489, 490, 491, 492, 495, 496, 501, 502, 503, 504, 507, 508, 513, 514, 515, 516, 519, 520, 523, 524], [0.4526, 0.5564, 0.3657, 0.3881, 0.6357, 0.4603, 0.04898, 0.05428, 0.07522, 0.07247, 0.07995, 0.08672, 0.1051, 0.04048, 0.1061, 0.0485, 0.3953, 0.3632, 0.3222, 0.3527, 0.3666, 0.4149, 0.4784, 0.4708, 0.705, 0.3846, 0.4033, 0.8834, 0.5275, 0.5273, 0.8959, 0.4477, 0.457, 0.9722, 0.9397, 0.9891, 0.9664, 0.9952]): _vg.add([_i], _w, 'REPLACE')
_m = ob_cube.modifiers.new('Armature', 'ARMATURE')
_m.object = ob_armature
ob_armature.location = (0.0, 0.0, 0.0)
ob_armature.show_in_front = True

# ---- collection membership
col_collection.objects.link(ob_cube)
col_collection.objects.link(ob_armature)

# ---- scene / render settings (as saved in the file)
scene.frame_start = 1; scene.frame_end = 250; scene.frame_set(0)
scene.render.engine = 'BLENDER_EEVEE_NEXT'
scene.cycles.sampling_pattern = 'TABULATED_SOBOL'
scene.cycles.use_light_tree = False
scene.view_settings.view_transform = 'Filmic'
bpy.context.view_layer.update()

# ---- added for rendering (the .blend has no active camera and no usable light): camera, sun
cam_auto = bpy.data.cameras.new('AutoCamera')
cam_auto.lens = 50.0
cam_auto.sensor_width = 36.0
cam_auto.clip_end = 1000.0
ob_auto_camera = bpy.data.objects.new('AutoCamera', cam_auto)
scene.collection.objects.link(ob_auto_camera)
ob_auto_camera.location = (10.5346, -12.032, 12.3101)
ob_auto_camera.rotation_euler = (1.09748, -7.21219e-08, 0.694738)
scene.camera = ob_auto_camera
light_auto_sun = bpy.data.lights.new('AutoSun', 'SUN')
light_auto_sun.energy = 3.0
light_auto_sun.angle = 0.0523599
ob_auto_sun = bpy.data.objects.new('AutoSun', light_auto_sun)
scene.collection.objects.link(ob_auto_sun)
ob_auto_sun.rotation_euler = (0.872665, 0.174533, 0.523599)
bpy.context.view_layer.update()
